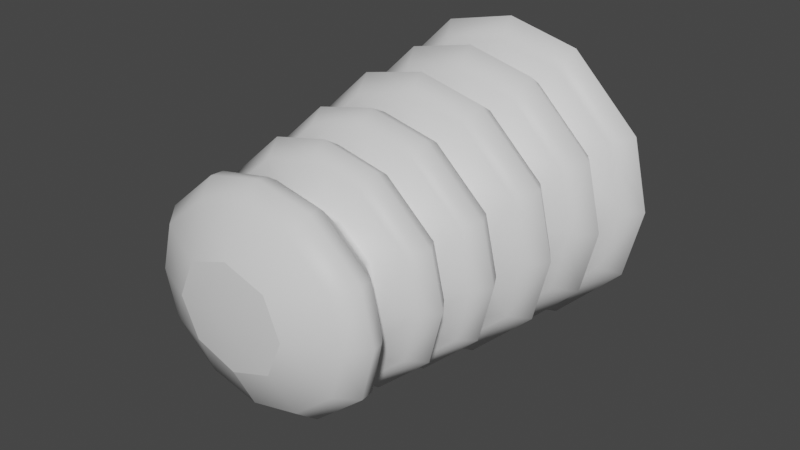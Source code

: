 # Source: fe_trunk_03-00.blend  (saved by Blender 3.0.42; exported with 4.5.12 LTS)
import bpy
from mathutils import Matrix  # noqa: F401  (used for matrix-valued properties, if any)

bpy.ops.wm.read_factory_settings(use_empty=True)
scene = bpy.context.scene
scene.name = 'Scene'

# ---- materials (node trees are filled in below, after node groups)
mat_material_001 = bpy.data.materials.new('Material.001')
mat_material_001.use_transparent_shadow = False

# ---- material node trees
mat_material_001.use_nodes = True; mat_material_001.node_tree.nodes.clear()
_N = mat_material_001.node_tree.nodes; _L = mat_material_001.node_tree.links
n0 = _N.new('ShaderNodeBsdfPrincipled'); n0.name = 'Principled BSDF'; n0.location = (10, 300)
n0.distribution = 'GGX'
n0.subsurface_method = 'RANDOM_WALK_SKIN'
n0.inputs[3].default_value = 1.45
n0.inputs[27].default_value = (0.0, 0.0, 0.0, 1.0)
n0.inputs[28].default_value = 1.0
n1 = _N.new('ShaderNodeOutputMaterial'); n1.name = 'Material Output'; n1.location = (300, 300)
_L.new(n0.outputs[0], n1.inputs[0])
n1.is_active_output = True

# ---- world
world_world = bpy.data.worlds.new('World'); scene.world = world_world
world_world.use_nodes = True; world_world.node_tree.nodes.clear()
_N = world_world.node_tree.nodes; _L = world_world.node_tree.links
n0 = _N.new('ShaderNodeOutputWorld'); n0.name = 'World Output'; n0.location = (300, 300)
n1 = _N.new('ShaderNodeBackground'); n1.name = 'Background'; n1.location = (10, 300)
n1.inputs[0].default_value = (0.05088, 0.05088, 0.05088, 1.0)
_L.new(n1.outputs[0], n0.inputs[0])
n0.is_active_output = True
world_world.color = (0.05088, 0.05088, 0.05088)
world_world.use_sun_shadow = False
world_world.sun_shadow_jitter_overblur = 0.0

# ---- meshes
me_0x0775929f_gmdl = bpy.data.meshes.new('0x0775929F.gmdl')
me_0x0775929f_gmdl.from_pydata([(0.3477, -0.3937, 0.5752), (1.7e-06, -0.3949, 0.6697), (2.342e-06, -0.4775, 0.8798), (0.4223, -0.4774, 0.7809), (2.582e-06, -0.6073, 0.9698), (0.4487, -0.6073, 0.8641), (-0.4167, -0.4774, 0.7842), (-0.3413, -0.3937, 0.5789), (-0.5838, -0.3936, 0.3456), (-0.7949, -0.4774, 0.4181), (-0.4437, -0.6073, 0.867), (-0.8829, -0.6073, 0.4426), (-0.6787, -0.3948, 2.564e-06), (-0.8943, -0.4775, 2.496e-06), (-0.9896, -0.6073, 2.464e-06), (-0.7982, -0.4774, -0.4124), (-0.5876, -0.3936, -0.3392), (-0.3477, -0.3937, -0.5752), (-0.4223, -0.4774, -0.7809), (-0.8858, -0.6073, -0.4375), (-0.4487, -0.6073, -0.8641), (-1.61e-06, -0.3949, -0.6697), (-2.007e-06, -0.4775, -0.8798), (-2.212e-06, -0.6073, -0.9698), (0.4167, -0.4774, -0.7842), (0.3413, -0.3937, -0.5789), (0.5838, -0.3936, -0.3456), (0.7949, -0.4774, -0.4181), (0.4437, -0.6073, -0.867), (0.8829, -0.6073, -0.4426), (-2.212e-06, -0.6073, -0.9698), (-2.007e-06, -0.4775, -0.8798), (-1.61e-06, -0.3949, -0.6697), (0.6787, -0.3948, -1.214e-06), (0.8943, -0.4775, -1.925e-06), (0.9896, -0.6073, -2.428e-06), (0.7982, -0.4774, 0.4124), (0.5876, -0.3936, 0.3392), (0.8858, -0.6073, 0.4375), (1.97e-06, -0.7367, 0.8387), (0.405, -0.7374, 0.744), (1.146e-06, -0.8322, 0.6187), (0.3255, -0.8321, 0.5308), (-0.3997, -0.7374, 0.7471), (-0.7636, -0.7374, 0.3991), (-0.3196, -0.8321, 0.5344), (-0.5469, -0.8321, 0.3217), (-0.8591, -0.7367, 1.664e-06), (-0.6354, -0.8322, 1.772e-06), (-0.7668, -0.7374, -0.3936), (-0.405, -0.7374, -0.744), (-0.5504, -0.8322, -0.3156), (-0.3255, -0.8321, -0.5308), (-2.176e-06, -0.7367, -0.8387), (-1.087e-06, -0.8322, -0.6187), (0.3997, -0.7374, -0.7472), (0.7636, -0.7374, -0.3991), (0.3195, -0.8321, -0.5344), (0.5469, -0.8321, -0.3217), (-1.087e-06, -0.8322, -0.6187), (-2.176e-06, -0.7367, -0.8387), (0.8591, -0.7367, -2.583e-06), (0.6354, -0.8322, -2.422e-06), (0.7668, -0.7374, 0.3936), (0.5504, -0.8322, 0.3156), (0.3248, -0.8674, 0.5294), (1.105e-06, -0.8673, 0.6171), (1.743e-06, -0.9578, 0.842), (0.4066, -0.9573, 0.748), (1.828e-06, -1.081, 0.9238), (0.4336, -1.081, 0.8222), (-0.4014, -0.9573, 0.7511), (-0.3188, -0.8674, 0.533), (-0.5458, -0.8673, 0.3209), (-0.7734, -0.9573, 0.3987), (-0.4288, -1.081, 0.8251), (-0.8536, -1.081, 0.4235), (-0.634, -0.8672, 1.051e-06), (-0.8684, -0.9578, 1.871e-06), (-0.9568, -1.081, 1.897e-06), (-0.7765, -0.9573, -0.3934), (-0.5492, -0.8673, -0.3148), (-0.3248, -0.8674, -0.5295), (-0.4066, -0.9573, -0.748), (-0.8565, -1.081, -0.4185), (-0.4336, -1.081, -0.8222), (-1.726e-06, -0.8673, -0.6171), (-2.419e-06, -0.9578, -0.842), (-2.739e-06, -1.081, -0.9238), (0.4014, -0.9573, -0.7511), (0.3188, -0.8674, -0.533), (0.5458, -0.8673, -0.3209), (0.7734, -0.9573, -0.3987), (0.4288, -1.081, -0.8251), (0.8536, -1.081, -0.4235), (-2.739e-06, -1.081, -0.9238), (-2.419e-06, -0.9578, -0.842), (-1.726e-06, -0.8673, -0.6171), (0.634, -0.8672, -2.223e-06), (0.8684, -0.9579, -2.421e-06), (0.9568, -1.081, -2.833e-06), (0.7765, -0.9573, 0.3934), (0.5492, -0.8673, 0.3148), (0.8565, -1.081, 0.4185), (1.417e-06, -1.204, 0.814), (0.3957, -1.205, 0.7226), (-2.99e-07, -1.29, 0.5795), (0.3082, -1.29, 0.4966), (-0.3907, -1.205, 0.7257), (-0.7542, -1.205, 0.386), (-0.3026, -1.29, 0.5), (-0.5205, -1.29, 0.3026), (-0.8467, -1.204, 1.851e-06), (-0.6043, -1.29, 2.053e-06), (-0.7571, -1.205, -0.3808), (-0.3957, -1.205, -0.7227), (-0.5238, -1.29, -0.2968), (-0.3082, -1.29, -0.4966), (-2.606e-06, -1.204, -0.814), (-1.519e-06, -1.29, -0.5795), (0.3907, -1.205, -0.7257), (0.7542, -1.205, -0.386), (0.3026, -1.29, -0.5), (0.5205, -1.29, -0.3026), (-1.519e-06, -1.29, -0.5795), (-2.606e-06, -1.204, -0.814), (0.8467, -1.204, -2.334e-06), (0.6043, -1.29, -2.891e-06), (0.7571, -1.205, 0.3808), (0.5238, -1.29, 0.2968), (0.3078, -1.326, 0.4957), (4.818e-07, -1.326, 0.5783), (9.26e-07, -1.419, 0.7776), (0.3793, -1.418, 0.691), (9.582e-07, -1.528, 0.8328), (0.3961, -1.528, 0.7409), (-0.3746, -1.418, 0.6938), (-0.3022, -1.326, 0.499), (-0.5198, -1.326, 0.3021), (-0.727, -1.418, 0.3682), (-0.3918, -1.528, 0.7436), (-0.783, -1.528, 0.3824), (-0.6033, -1.326, 1.475e-06), (-0.815, -1.419, 1.679e-06), (-0.877, -1.528, 1.506e-06), (-0.7298, -1.418, -0.3632), (-0.5231, -1.326, -0.2963), (-0.3078, -1.326, -0.4957), (-0.3793, -1.418, -0.691), (-0.7856, -1.528, -0.3779), (-0.3961, -1.528, -0.7409), (-2.377e-06, -1.326, -0.5783), (-2.918e-06, -1.419, -0.7776), (-3.158e-06, -1.528, -0.8328), (0.3746, -1.418, -0.6938), (0.3022, -1.326, -0.499), (0.5198, -1.326, -0.3021), (0.727, -1.418, -0.3682), (0.3918, -1.528, -0.7436), (0.783, -1.528, -0.3824), (-3.158e-06, -1.528, -0.8328), (-2.918e-06, -1.419, -0.7776), (-2.377e-06, -1.326, -0.5783), (0.6033, -1.326, -1.926e-06), (0.815, -1.419, -2.35e-06), (0.877, -1.528, -2.829e-06), (0.7298, -1.418, 0.3632), (0.5231, -1.326, 0.2963), (0.7856, -1.528, 0.3779), (6.296e-07, -1.638, 0.75), (0.3687, -1.637, 0.6662), (-6.211e-07, -1.712, 0.5432), (0.2922, -1.712, 0.4655), (-0.3642, -1.637, 0.669), (-0.7082, -1.637, 0.3558), (-0.287, -1.712, 0.4687), (-0.4972, -1.712, 0.2848), (-0.7937, -1.638, 1.531e-06), (-0.5763, -1.713, 1.379e-06), (-0.7109, -1.637, -0.3509), (-0.3687, -1.637, -0.6662), (-0.5004, -1.713, -0.2793), (-0.2923, -1.712, -0.4655), (-3.078e-06, -1.638, -0.75), (-2.477e-06, -1.712, -0.5432), (0.3642, -1.637, -0.669), (0.7082, -1.637, -0.3558), (0.287, -1.712, -0.4687), (0.4972, -1.712, -0.2848), (-2.477e-06, -1.712, -0.5432), (-3.078e-06, -1.638, -0.75), (0.7937, -1.638, -2.392e-06), (0.5763, -1.713, -3.001e-06), (0.7109, -1.637, 0.3509), (0.5003, -1.713, 0.2793), (0.2908, -1.747, 0.4629), (7.729e-07, -1.747, 0.5405), (4.963e-07, -1.804, 0.7002), (0.3476, -1.803, 0.6212), (5.589e-07, -1.911, 0.7667), (0.3696, -1.911, 0.6822), (-0.3434, -1.803, 0.6238), (-0.2857, -1.747, 0.4662), (-0.495, -1.747, 0.2834), (-0.6664, -1.803, 0.3337), (-0.3657, -1.911, 0.6846), (-0.7353, -1.911, 0.3523), (-0.5737, -1.746, -5.914e-07), (-0.7472, -1.804, 1.344e-06), (-0.8226, -1.911, 1.205e-06), (-0.669, -1.803, -0.3291), (-0.498, -1.747, -0.2778), (-0.2908, -1.747, -0.4629), (-0.3476, -1.803, -0.6212), (-0.7377, -1.911, -0.3481), (-0.3696, -1.911, -0.6822), (-3.778e-06, -1.747, -0.5405), (-2.965e-06, -1.804, -0.7002), (-3.231e-06, -1.911, -0.7667), (0.3433, -1.803, -0.6238), (0.2857, -1.747, -0.4662), (0.495, -1.747, -0.2834), (0.6664, -1.803, -0.3337), (0.3657, -1.911, -0.6846), (0.7353, -1.911, -0.3523), (-3.231e-06, -1.911, -0.7667), (-2.965e-06, -1.804, -0.7002), (-3.778e-06, -1.747, -0.5405), (0.5737, -1.746, -1.061e-06), (0.7472, -1.804, -2.35e-06), (0.8226, -1.911, -2.861e-06), (0.669, -1.803, 0.3291), (0.498, -1.747, 0.2778), (0.7377, -1.911, 0.3481), (2.051e-07, -2.018, 0.673), (0.3371, -2.018, 0.5967), (-4.721e-07, -2.094, 0.502), (0.2742, -2.094, 0.4294), (-0.333, -2.018, 0.5992), (-0.6476, -2.018, 0.3214), (-0.2693, -2.094, 0.4323), (-0.4684, -2.094, 0.265), (-0.726, -2.018, 9.203e-07), (-0.5428, -2.094, 8.502e-07), (-0.6501, -2.018, -0.3169), (-0.3371, -2.018, -0.5967), (-0.4714, -2.094, -0.2598), (-0.2742, -2.094, -0.4294), (-3.122e-06, -2.018, -0.673), (-2.953e-06, -2.094, -0.502), (0.333, -2.018, -0.5993), (0.6476, -2.018, -0.3214), (0.2693, -2.094, -0.4323), (0.4684, -2.094, -0.265), (-2.953e-06, -2.094, -0.502), (-3.122e-06, -2.018, -0.673), (0.726, -2.018, -2.668e-06), (0.5428, -2.094, -2.664e-06), (0.6501, -2.018, 0.3169), (0.4713, -2.094, 0.2598), (0.2722, -2.123, 0.4259), (1.113e-06, -2.123, 0.4979), (-4.413e-07, -2.181, 0.5544), (0.2876, -2.181, 0.4871), (-2.923e-07, -2.276, 0.6541), (0.3267, -2.276, 0.5809), (-0.2837, -2.181, 0.4896), (-0.2674, -2.123, 0.429), (-0.4654, -2.123, 0.2631), (-0.5347, -2.181, 0.2739), (-0.323, -2.276, 0.5832), (-0.6404, -2.276, 0.3079), (-0.5389, -2.123, -2.076e-06), (-0.6035, -2.181, 8.226e-07), (-0.7161, -2.276, 7.843e-07), (-0.537, -2.181, -0.2695), (-0.4681, -2.123, -0.2579), (-0.2722, -2.123, -0.4259), (-0.2876, -2.181, -0.4871), (-0.6426, -2.276, -0.3038), (-0.3267, -2.276, -0.5809), (-4.602e-06, -2.123, -0.4979), (-3.182e-06, -2.181, -0.5544), (-3.526e-06, -2.276, -0.6541), (0.2837, -2.181, -0.4896), (0.2674, -2.123, -0.429), (0.4654, -2.123, -0.2631), (0.5347, -2.181, -0.2739), (0.323, -2.276, -0.5832), (0.6403, -2.276, -0.3079), (-3.526e-06, -2.276, -0.6541), (-3.182e-06, -2.181, -0.5544), (-4.602e-06, -2.123, -0.4979), (0.5389, -2.123, -3.91e-08), (0.6035, -2.181, -2.161e-06), (0.7161, -2.276, -2.756e-06), (0.537, -2.181, 0.2695), (0.4681, -2.123, 0.2579), (0.6426, -2.276, 0.3038), (-2.663e-07, -2.336, 0.6948), (0.3547, -2.335, 0.6239), (-3.814e-06, -2.411, 0.7073), (0.3633, -2.411, 0.6225), (-0.3507, -2.335, 0.6265), (-0.6922, -2.335, 0.3333), (-0.3587, -2.411, 0.6254), (-0.6907, -2.411, 0.3437), (-0.7652, -2.336, 1.154e-06), (-0.7793, -2.411, 4.3e-06), (-0.6947, -2.335, -0.3288), (-0.3547, -2.335, -0.6239), (-0.6936, -2.411, -0.3386), (-0.3633, -2.411, -0.6225), (-3.701e-06, -2.336, -0.6948), (-1.372e-06, -2.411, -0.7073), (0.3507, -2.335, -0.6265), (0.6922, -2.335, -0.3333), (0.3587, -2.411, -0.6254), (0.6907, -2.411, -0.3437), (-1.372e-06, -2.411, -0.7073), (-3.701e-06, -2.336, -0.6948), (0.7652, -2.336, -2.628e-06), (0.7793, -2.411, -5.978e-06), (0.6947, -2.335, 0.3288), (0.6936, -2.411, 0.3386), (-2.132e-06, -2.536, 0.6105), (-1.341e-06, -2.67, 0.3356), (0.2701, -2.667, 0.2418), (0.322, -2.534, 0.5334), (-0.268, -2.667, 0.2442), (-0.3175, -2.534, 0.5362), (-0.596, -2.534, 0.3046), (-0.6757, -2.536, 2.204e-06), (-0.3754, -2.67, 4.296e-08), (-0.2702, -2.667, -0.2418), (-0.5987, -2.534, -0.2995), (-0.322, -2.534, -0.5334), (-2.888e-06, -2.536, -0.6105), (-3e-06, -2.67, -0.3356), (0.268, -2.667, -0.2442), (0.3175, -2.534, -0.5362), (0.596, -2.534, -0.3046), (-3e-06, -2.67, -0.3356), (-2.888e-06, -2.536, -0.6105), (0.6757, -2.536, -3.584e-06), (0.3754, -2.67, -1.813e-06), (0.5987, -2.534, 0.2995), (9.594e-07, 0.1167, 0.2477), (1.632e-06, 0.04205, 0.5206), (0.2699, 0.04243, 0.4685), (0.203, 0.1082, 0.2006), (-0.2652, 0.04243, 0.4707), (-0.2008, 0.1082, 0.2027), (-0.2008, 0.1082, 0.2027), (9.594e-07, 0.1167, 0.2477), (3.811e-07, 0.1616, 2.665e-07), (-0.248, 0.1167, 4.552e-07), (-0.47, 0.04243, 0.2696), (-0.248, 0.1167, 4.552e-07), (-0.5221, 0.04205, 1.583e-06), (-0.4724, 0.04243, -0.2649), (-0.2029, 0.1082, -0.2005), (-0.2029, 0.1082, -0.2005), (-2.651e-07, 0.1167, -0.2477), (-0.2699, 0.04243, -0.4684), (-2.651e-07, 0.1167, -0.2477), (-9.413e-07, 0.04205, -0.5206), (0.2652, 0.04243, -0.4708), (-9.413e-07, 0.04205, -0.5206), (0.2008, 0.1082, -0.2027), (3.811e-07, 0.1616, 2.665e-07), (0.2481, 0.1167, -7.71e-07), (0.4702, 0.04243, -0.2697), (0.5222, 0.04205, -9.981e-07), (0.4725, 0.04243, 0.265), (-2.197e-06, -2.717, -1.177e-06), (-1.341e-06, -2.67, 0.3356), (-0.268, -2.667, 0.2442), (-0.3754, -2.67, 4.296e-08), (-0.2702, -2.667, -0.2418), (-3e-06, -2.67, -0.3356), (0.268, -2.667, -0.2442), (0.3754, -2.67, -1.813e-06), (0.2701, -2.667, 0.2418), (2.827e-06, -0.07172, 0.9675), (0.4625, -0.06963, 0.8552), (2.906e-06, -0.1784, 1.054), (0.4856, -0.1771, 0.9374), (2.419e-06, -0.2858, 0.9173), (0.4331, -0.2864, 0.811), (1.12e-06, -0.3598, 0.6726), (0.3489, -0.3586, 0.5773), (-0.4563, -0.06963, 0.8593), (-0.8601, -0.06963, 0.4609), (-0.48, -0.1771, 0.9407), (-0.9456, -0.1771, 0.4829), (-0.4275, -0.2864, 0.8143), (-0.8208, -0.2864, 0.43), (-0.3425, -0.3586, 0.5811), (-0.5858, -0.3586, 0.3469), (-0.9729, -0.07172, 2.113e-06), (-1.063, -0.1784, 2.975e-06), (-0.9275, -0.2858, 2.805e-06), (-0.6814, -0.3599, 2.588e-06), (-0.8642, -0.06963, -0.4547), (-0.4625, -0.06963, -0.8553), (-0.9489, -0.1771, -0.4772), (-0.4856, -0.1771, -0.9374), (-0.824, -0.2864, -0.4244), (-0.4331, -0.2864, -0.811), (-0.5895, -0.3586, -0.3404), (-0.3489, -0.3586, -0.5773), (-1.955e-06, -0.07172, -0.9675), (-2.306e-06, -0.1784, -1.054), (-2.116e-06, -0.2858, -0.9173), (-1.353e-06, -0.3598, -0.6726), (0.4563, -0.06963, -0.8592), (0.86, -0.06963, -0.4609), (0.48, -0.1771, -0.9407), (0.9456, -0.1771, -0.4829), (-2.306e-06, -0.1784, -1.054), (-1.955e-06, -0.07172, -0.9675), (0.4275, -0.2864, -0.8143), (0.8208, -0.2864, -0.43), (0.3425, -0.3586, -0.5811), (0.5858, -0.3586, -0.3469), (-1.353e-06, -0.3598, -0.6726), (-2.116e-06, -0.2858, -0.9173), (0.9728, -0.07172, -2.695e-06), (1.063, -0.1784, -2.28e-06), (0.9275, -0.2858, -1.779e-06), (0.6814, -0.3599, -1.734e-06), (0.824, -0.2864, 0.4244), (0.9489, -0.1771, 0.4772), (0.5895, -0.3586, 0.3404), (0.8641, -0.06963, 0.4546)], [], [(0, 1, 3), (1, 2, 3), (3, 2, 5), (2, 4, 5), (7, 8, 6), (6, 8, 9), (6, 9, 10), (10, 9, 11), (2, 6, 4), (10, 4, 6), (7, 6, 1), (2, 1, 6), (8, 12, 9), (12, 13, 9), (13, 14, 9), (14, 11, 9), (16, 17, 15), (15, 17, 18), (15, 18, 19), (19, 18, 20), (13, 15, 14), (19, 14, 15), (12, 16, 13), (13, 16, 15), (17, 21, 18), (21, 22, 18), (18, 22, 20), (22, 23, 20), (25, 26, 24), (24, 26, 27), (24, 27, 28), (28, 27, 29), (31, 24, 30), (28, 30, 24), (25, 24, 32), (31, 32, 24), (26, 33, 27), (33, 34, 27), (34, 35, 27), (35, 29, 27), (37, 0, 36), (3, 36, 0), (36, 3, 38), (5, 38, 3), (34, 36, 35), (38, 35, 36), (33, 37, 34), (34, 37, 36), (40, 5, 39), (5, 4, 39), (41, 42, 39), (39, 42, 40), (44, 43, 11), (43, 10, 11), (45, 43, 46), (43, 44, 46), (45, 41, 43), (41, 39, 43), (43, 39, 10), (39, 4, 10), (44, 11, 47), (11, 14, 47), (48, 46, 47), (47, 46, 44), (49, 19, 50), (19, 20, 50), (51, 49, 52), (49, 50, 52), (51, 48, 49), (48, 47, 49), (49, 47, 19), (47, 14, 19), (50, 20, 53), (20, 23, 53), (54, 52, 53), (53, 52, 50), (56, 55, 29), (55, 28, 29), (57, 55, 58), (55, 56, 58), (57, 59, 55), (59, 60, 55), (55, 60, 28), (60, 30, 28), (56, 29, 61), (29, 35, 61), (62, 58, 61), (61, 58, 56), (63, 38, 40), (40, 38, 5), (64, 63, 42), (63, 40, 42), (64, 62, 63), (62, 61, 63), (63, 61, 38), (61, 35, 38), (65, 66, 68), (66, 67, 68), (68, 67, 70), (67, 69, 70), (73, 74, 72), (71, 72, 74), (71, 74, 75), (75, 74, 76), (71, 75, 67), (75, 69, 67), (66, 72, 67), (67, 72, 71), (73, 77, 74), (77, 78, 74), (74, 78, 76), (78, 79, 76), (81, 82, 80), (80, 82, 83), (80, 83, 84), (84, 83, 85), (80, 84, 78), (84, 79, 78), (77, 81, 78), (78, 81, 80), (82, 86, 83), (86, 87, 83), (83, 87, 85), (87, 88, 85), (91, 92, 90), (89, 90, 92), (89, 92, 93), (93, 92, 94), (89, 93, 96), (93, 95, 96), (97, 90, 96), (96, 90, 89), (91, 98, 92), (98, 99, 92), (92, 99, 94), (99, 100, 94), (102, 65, 101), (68, 101, 65), (101, 68, 103), (70, 103, 68), (101, 103, 99), (103, 100, 99), (98, 102, 99), (99, 102, 101), (105, 70, 104), (70, 69, 104), (106, 107, 104), (104, 107, 105), (108, 75, 109), (75, 76, 109), (111, 110, 109), (110, 108, 109), (110, 106, 108), (106, 104, 108), (108, 104, 75), (104, 69, 75), (112, 109, 79), (76, 79, 109), (111, 109, 113), (112, 113, 109), (114, 84, 115), (84, 85, 115), (116, 114, 117), (114, 115, 117), (116, 113, 114), (113, 112, 114), (112, 79, 114), (79, 84, 114), (115, 85, 118), (85, 88, 118), (119, 117, 118), (118, 117, 115), (120, 93, 121), (93, 94, 121), (123, 122, 121), (122, 120, 121), (122, 124, 120), (124, 125, 120), (120, 125, 93), (125, 95, 93), (126, 121, 100), (94, 100, 121), (123, 121, 127), (126, 127, 121), (105, 128, 70), (128, 103, 70), (129, 128, 107), (128, 105, 107), (129, 127, 128), (127, 126, 128), (126, 100, 128), (100, 103, 128), (130, 131, 133), (131, 132, 133), (132, 134, 133), (134, 135, 133), (138, 139, 137), (136, 137, 139), (136, 139, 140), (140, 139, 141), (132, 136, 134), (140, 134, 136), (131, 137, 132), (132, 137, 136), (138, 142, 139), (142, 143, 139), (143, 144, 139), (144, 141, 139), (146, 147, 145), (145, 147, 148), (145, 148, 149), (149, 148, 150), (143, 145, 144), (149, 144, 145), (142, 146, 143), (143, 146, 145), (147, 151, 148), (151, 152, 148), (152, 153, 148), (153, 150, 148), (156, 157, 155), (154, 155, 157), (154, 157, 158), (158, 157, 159), (161, 154, 160), (158, 160, 154), (162, 155, 161), (161, 155, 154), (156, 163, 157), (163, 164, 157), (164, 165, 157), (165, 159, 157), (167, 130, 166), (133, 166, 130), (166, 133, 168), (135, 168, 133), (164, 166, 165), (168, 165, 166), (163, 167, 164), (164, 167, 166), (169, 170, 134), (135, 134, 170), (171, 172, 169), (169, 172, 170), (174, 173, 141), (173, 140, 141), (176, 175, 174), (175, 173, 174), (175, 171, 173), (171, 169, 173), (169, 134, 173), (134, 140, 173), (177, 174, 144), (141, 144, 174), (178, 176, 177), (177, 176, 174), (179, 149, 180), (149, 150, 180), (181, 179, 182), (179, 180, 182), (181, 178, 179), (178, 177, 179), (177, 144, 179), (144, 149, 179), (183, 180, 153), (150, 153, 180), (184, 182, 183), (183, 182, 180), (186, 185, 159), (185, 158, 159), (188, 187, 186), (187, 185, 186), (187, 189, 185), (189, 190, 185), (190, 160, 185), (160, 158, 185), (191, 186, 165), (159, 165, 186), (192, 188, 191), (191, 188, 186), (193, 168, 170), (170, 168, 135), (194, 193, 172), (193, 170, 172), (194, 192, 193), (192, 191, 193), (191, 165, 193), (165, 168, 193), (195, 196, 198), (196, 197, 198), (198, 197, 200), (197, 199, 200), (203, 204, 202), (201, 202, 204), (201, 204, 205), (205, 204, 206), (197, 201, 199), (205, 199, 201), (202, 201, 196), (197, 196, 201), (207, 208, 203), (203, 208, 204), (208, 209, 204), (209, 206, 204), (211, 212, 210), (210, 212, 213), (210, 213, 214), (214, 213, 215), (208, 210, 209), (214, 209, 210), (207, 211, 208), (208, 211, 210), (212, 216, 213), (216, 217, 213), (213, 217, 215), (217, 218, 215), (221, 222, 220), (219, 220, 222), (219, 222, 223), (223, 222, 224), (226, 219, 225), (223, 225, 219), (220, 219, 227), (226, 227, 219), (228, 229, 221), (221, 229, 222), (229, 230, 222), (230, 224, 222), (232, 195, 231), (198, 231, 195), (231, 198, 233), (200, 233, 198), (229, 231, 230), (233, 230, 231), (228, 232, 229), (229, 232, 231), (235, 200, 234), (200, 199, 234), (236, 237, 234), (234, 237, 235), (239, 238, 206), (238, 205, 206), (241, 240, 239), (240, 238, 239), (240, 236, 238), (236, 234, 238), (238, 234, 205), (234, 199, 205), (242, 239, 209), (206, 209, 239), (243, 241, 242), (242, 241, 239), (244, 214, 245), (214, 215, 245), (246, 244, 247), (244, 245, 247), (246, 243, 244), (243, 242, 244), (242, 209, 244), (209, 214, 244), (245, 215, 248), (215, 218, 248), (249, 247, 248), (248, 247, 245), (251, 250, 224), (250, 223, 224), (253, 252, 251), (252, 250, 251), (252, 254, 250), (254, 255, 250), (250, 255, 223), (255, 225, 223), (256, 251, 230), (224, 230, 251), (257, 253, 256), (256, 253, 251), (258, 233, 235), (235, 233, 200), (259, 258, 237), (258, 235, 237), (259, 257, 258), (257, 256, 258), (256, 230, 258), (230, 233, 258), (260, 261, 263), (261, 262, 263), (262, 264, 263), (264, 265, 263), (268, 269, 267), (266, 267, 269), (269, 271, 266), (270, 266, 271), (266, 270, 262), (270, 264, 262), (261, 267, 262), (262, 267, 266), (268, 272, 269), (272, 273, 269), (273, 274, 269), (274, 271, 269), (276, 277, 275), (275, 277, 278), (275, 278, 279), (279, 278, 280), (273, 275, 274), (279, 274, 275), (272, 276, 273), (273, 276, 275), (277, 281, 278), (281, 282, 278), (282, 283, 278), (283, 280, 278), (286, 287, 285), (284, 285, 287), (287, 289, 284), (288, 284, 289), (284, 288, 291), (288, 290, 291), (292, 285, 291), (291, 285, 284), (286, 293, 287), (293, 294, 287), (294, 295, 287), (295, 289, 287), (297, 260, 296), (263, 296, 260), (296, 263, 298), (265, 298, 263), (294, 296, 295), (298, 295, 296), (293, 297, 294), (294, 297, 296), (300, 265, 299), (265, 264, 299), (302, 300, 301), (299, 301, 300), (304, 303, 271), (303, 270, 271), (305, 303, 306), (303, 304, 306), (305, 301, 303), (301, 299, 303), (303, 299, 270), (299, 264, 270), (307, 304, 274), (271, 274, 304), (308, 306, 307), (307, 306, 304), (309, 279, 310), (279, 280, 310), (312, 311, 310), (311, 309, 310), (308, 307, 311), (311, 307, 309), (307, 274, 309), (274, 279, 309), (310, 280, 313), (280, 283, 313), (312, 310, 314), (313, 314, 310), (316, 315, 289), (315, 288, 289), (317, 315, 318), (315, 316, 318), (317, 319, 315), (319, 320, 315), (315, 320, 288), (320, 290, 288), (321, 316, 295), (289, 295, 316), (322, 318, 321), (321, 318, 316), (323, 298, 300), (300, 298, 265), (302, 324, 300), (324, 323, 300), (322, 321, 324), (324, 321, 323), (321, 295, 323), (295, 298, 323), (325, 326, 328), (326, 327, 328), (329, 330, 331), (325, 330, 326), (329, 326, 330), (332, 333, 331), (333, 329, 331), (334, 335, 336), (332, 335, 333), (334, 333, 335), (337, 338, 336), (338, 334, 336), (339, 340, 341), (343, 340, 342), (339, 342, 340), (344, 345, 341), (345, 339, 341), (327, 346, 328), (344, 346, 345), (327, 345, 346), (347, 348, 350), (348, 349, 350), (347, 352, 348), (351, 348, 352), (354, 355, 353), (353, 355, 356), (351, 352, 357), (358, 359, 352), (359, 357, 352), (358, 361, 359), (360, 359, 361), (356, 355, 362), (362, 355, 363), (360, 361, 364), (365, 366, 361), (366, 364, 361), (363, 369, 368), (367, 368, 369), (363, 370, 369), (369, 370, 371), (367, 369, 372), (371, 373, 369), (373, 372, 369), (371, 350, 373), (374, 373, 350), (371, 355, 350), (350, 355, 347), (349, 374, 350), (378, 375, 377), (375, 376, 377), (378, 379, 375), (375, 379, 380), (382, 375, 381), (375, 380, 381), (382, 383, 375), (375, 383, 376), (348, 384, 349), (349, 384, 385), (385, 384, 387), (384, 386, 387), (387, 386, 389), (386, 388, 389), (390, 391, 388), (388, 391, 389), (351, 357, 392), (392, 357, 393), (392, 393, 394), (394, 393, 395), (392, 394, 384), (394, 386, 384), (348, 351, 384), (384, 351, 392), (394, 395, 396), (396, 395, 397), (399, 398, 397), (398, 396, 397), (398, 390, 396), (390, 388, 396), (394, 396, 386), (388, 386, 396), (359, 400, 357), (357, 400, 393), (400, 401, 393), (401, 395, 393), (395, 401, 397), (401, 402, 397), (403, 399, 402), (402, 399, 397), (360, 364, 404), (404, 364, 405), (404, 405, 406), (406, 405, 407), (400, 404, 401), (406, 401, 404), (359, 360, 400), (400, 360, 404), (407, 409, 406), (408, 406, 409), (410, 408, 411), (408, 409, 411), (403, 402, 410), (410, 402, 408), (406, 408, 401), (402, 401, 408), (366, 412, 364), (364, 412, 405), (405, 412, 407), (412, 413, 407), (407, 413, 409), (413, 414, 409), (415, 411, 414), (414, 411, 409), (367, 372, 416), (416, 372, 417), (416, 417, 418), (418, 417, 419), (416, 418, 421), (418, 420, 421), (368, 367, 421), (421, 367, 416), (418, 419, 422), (422, 419, 423), (425, 424, 423), (424, 422, 423), (424, 426, 422), (426, 427, 422), (418, 422, 420), (427, 420, 422), (373, 428, 372), (372, 428, 417), (428, 429, 417), (429, 419, 417), (419, 429, 423), (429, 430, 423), (431, 425, 430), (430, 425, 423), (387, 389, 433), (389, 432, 433), (434, 432, 391), (432, 389, 391), (431, 430, 434), (434, 430, 432), (433, 432, 429), (430, 429, 432), (374, 349, 435), (385, 435, 349), (435, 385, 433), (387, 433, 385), (428, 435, 429), (433, 429, 435), (373, 374, 428), (428, 374, 435), (434, 391, 37), (391, 0, 37), (391, 390, 0), (0, 390, 1), (1, 390, 7), (390, 398, 7), (398, 399, 7), (7, 399, 8), (399, 403, 8), (8, 403, 12), (12, 403, 16), (403, 410, 16), (410, 411, 16), (16, 411, 17), (411, 415, 17), (17, 415, 21), (32, 426, 25), (426, 424, 25), (424, 425, 25), (25, 425, 26), (425, 431, 26), (26, 431, 33), (33, 431, 37), (431, 434, 37), (64, 42, 102), (65, 102, 42), (42, 41, 65), (65, 41, 66), (41, 45, 66), (66, 45, 72), (45, 46, 72), (72, 46, 73), (46, 48, 73), (73, 48, 77), (48, 51, 77), (77, 51, 81), (51, 52, 81), (81, 52, 82), (52, 54, 82), (82, 54, 86), (59, 57, 97), (97, 57, 90), (57, 58, 90), (90, 58, 91), (58, 62, 91), (91, 62, 98), (62, 64, 98), (98, 64, 102), (107, 130, 129), (130, 167, 129), (130, 107, 131), (107, 106, 131), (106, 110, 131), (131, 110, 137), (110, 111, 137), (137, 111, 138), (111, 113, 138), (138, 113, 142), (113, 116, 142), (142, 116, 146), (117, 147, 116), (146, 116, 147), (147, 117, 151), (117, 119, 151), (124, 122, 162), (162, 122, 155), (122, 123, 155), (155, 123, 156), (123, 127, 156), (156, 127, 163), (127, 129, 163), (163, 129, 167), (194, 172, 232), (195, 232, 172), (172, 171, 195), (195, 171, 196), (171, 175, 196), (196, 175, 202), (175, 176, 202), (202, 176, 203), (176, 178, 203), (203, 178, 207), (178, 181, 207), (207, 181, 211), (181, 182, 211), (211, 182, 212), (182, 184, 212), (212, 184, 216), (189, 187, 227), (227, 187, 220), (187, 188, 220), (220, 188, 221), (188, 192, 221), (221, 192, 228), (192, 194, 228), (228, 194, 232), (259, 237, 297), (260, 297, 237), (237, 236, 260), (260, 236, 261), (236, 240, 261), (261, 240, 267), (240, 241, 267), (267, 241, 268), (241, 243, 268), (268, 243, 272), (243, 246, 272), (272, 246, 276), (246, 247, 276), (276, 247, 277), (247, 249, 277), (277, 249, 281), (254, 252, 292), (292, 252, 285), (252, 253, 285), (285, 253, 286), (253, 257, 286), (286, 257, 293), (257, 259, 293), (293, 259, 297), (324, 302, 346), (328, 346, 302), (302, 301, 328), (328, 301, 325), (325, 301, 330), (301, 305, 330), (306, 331, 305), (330, 305, 331), (308, 332, 306), (331, 306, 332), (308, 311, 332), (332, 311, 335), (311, 312, 335), (335, 312, 336), (312, 314, 336), (336, 314, 337), (343, 319, 340), (319, 317, 340), (318, 341, 317), (340, 317, 341), (322, 344, 318), (341, 318, 344), (322, 324, 344), (344, 324, 346)])
me_0x0775929f_gmdl.polygons.foreach_set('use_smooth', [True] * 776)
_uv = me_0x0775929f_gmdl.uv_layers.new(name='UVMap')
_uv.uv.foreach_set('vector', [0.7343, 0.2197, 0.6848, 0.2201, 0.7344, 0.2469, 0.6848, 0.2201, 0.6848, 0.2469, 0.7344, 0.2469, 0.7344, 0.2469, 0.6848, 0.2469, 0.7345, 0.2907, 0.6848, 0.2469, 0.6848, 0.2907, 0.7345, 0.2907, 0.6372, 0.2197, 0.5914, 0.2197, 0.6371, 0.2469, 0.6371, 0.2469, 0.5914, 0.2197, 0.5913, 0.2469, 0.6371, 0.2469, 0.5913, 0.2469, 0.637, 0.2907, 0.637, 0.2907, 0.5913, 0.2469, 0.5912, 0.2907, 0.6848, 0.2469, 0.6371, 0.2469, 0.6848, 0.2907, 0.637, 0.2907, 0.6848, 0.2907, 0.6371, 0.2469, 0.6372, 0.2197, 0.6371, 0.2469, 0.6848, 0.2201, 0.6848, 0.2469, 0.6848, 0.2201, 0.6371, 0.2469, 0.5914, 0.2197, 0.5427, 0.2201, 0.5913, 0.2469, 0.5427, 0.2201, 0.5427, 0.2469, 0.5913, 0.2469, 0.5427, 0.2469, 0.5427, 0.2907, 0.5913, 0.2469, 0.5427, 0.2907, 0.5912, 0.2907, 0.5913, 0.2469, 0.496, 0.2197, 0.4502, 0.2197, 0.4961, 0.2469, 0.4961, 0.2469, 0.4502, 0.2197, 0.4504, 0.2469, 0.4961, 0.2469, 0.4504, 0.2469, 0.4962, 0.2907, 0.4962, 0.2907, 0.4504, 0.2469, 0.4505, 0.2907, 0.5427, 0.2469, 0.4961, 0.2469, 0.5427, 0.2907, 0.4962, 0.2907, 0.5427, 0.2907, 0.4961, 0.2469, 0.5427, 0.2201, 0.496, 0.2197, 0.5427, 0.2469, 0.5427, 0.2469, 0.496, 0.2197, 0.4961, 0.2469, 0.4502, 0.2197, 0.4007, 0.2201, 0.4504, 0.2469, 0.4007, 0.2201, 0.4007, 0.2469, 0.4504, 0.2469, 0.4504, 0.2469, 0.4007, 0.2469, 0.4505, 0.2907, 0.4007, 0.2469, 0.4007, 0.2907, 0.4505, 0.2907, 0.9212, 0.2197, 0.8755, 0.2197, 0.9211, 0.2469, 0.9211, 0.2469, 0.8755, 0.2197, 0.8754, 0.2469, 0.9211, 0.2469, 0.8754, 0.2469, 0.921, 0.2907, 0.921, 0.2907, 0.8754, 0.2469, 0.8753, 0.2907, 0.9688, 0.2469, 0.9211, 0.2469, 0.9688, 0.2907, 0.921, 0.2907, 0.9688, 0.2907, 0.9211, 0.2469, 0.9212, 0.2197, 0.9211, 0.2469, 0.9688, 0.2201, 0.9688, 0.2469, 0.9688, 0.2201, 0.9211, 0.2469, 0.8755, 0.2197, 0.8268, 0.2201, 0.8754, 0.2469, 0.8268, 0.2201, 0.8268, 0.2469, 0.8754, 0.2469, 0.8268, 0.2469, 0.8268, 0.2907, 0.8754, 0.2469, 0.8268, 0.2907, 0.8753, 0.2907, 0.8754, 0.2469, 0.78, 0.2197, 0.7343, 0.2197, 0.7801, 0.2469, 0.7344, 0.2469, 0.7801, 0.2469, 0.7343, 0.2197, 0.7801, 0.2469, 0.7344, 0.2469, 0.7803, 0.2907, 0.7345, 0.2907, 0.7803, 0.2907, 0.7344, 0.2469, 0.8268, 0.2469, 0.7801, 0.2469, 0.8268, 0.2907, 0.7803, 0.2907, 0.8268, 0.2907, 0.7801, 0.2469, 0.8268, 0.2201, 0.78, 0.2197, 0.8268, 0.2469, 0.8268, 0.2469, 0.78, 0.2197, 0.7801, 0.2469, 0.7347, 0.3347, 0.7345, 0.2907, 0.6848, 0.3345, 0.7345, 0.2907, 0.6848, 0.2907, 0.6848, 0.3345, 0.6848, 0.3656, 0.7347, 0.3655, 0.6848, 0.3345, 0.6848, 0.3345, 0.7347, 0.3655, 0.7347, 0.3347, 0.5911, 0.3347, 0.6368, 0.3347, 0.5912, 0.2907, 0.6368, 0.3347, 0.637, 0.2907, 0.5912, 0.2907, 0.6368, 0.3655, 0.6368, 0.3347, 0.591, 0.3655, 0.6368, 0.3347, 0.5911, 0.3347, 0.591, 0.3655, 0.6368, 0.3655, 0.6848, 0.3656, 0.6368, 0.3347, 0.6848, 0.3656, 0.6848, 0.3345, 0.6368, 0.3347, 0.6368, 0.3347, 0.6848, 0.3345, 0.637, 0.2907, 0.6848, 0.3345, 0.6848, 0.2907, 0.637, 0.2907, 0.5911, 0.3347, 0.5912, 0.2907, 0.5427, 0.3345, 0.5912, 0.2907, 0.5427, 0.2907, 0.5427, 0.3345, 0.5427, 0.3656, 0.591, 0.3655, 0.5427, 0.3345, 0.5427, 0.3345, 0.591, 0.3655, 0.5911, 0.3347, 0.4963, 0.3347, 0.4962, 0.2907, 0.4506, 0.3347, 0.4962, 0.2907, 0.4505, 0.2907, 0.4506, 0.3347, 0.4964, 0.3656, 0.4963, 0.3347, 0.4507, 0.3655, 0.4963, 0.3347, 0.4506, 0.3347, 0.4507, 0.3655, 0.4964, 0.3656, 0.5427, 0.3656, 0.4963, 0.3347, 0.5427, 0.3656, 0.5427, 0.3345, 0.4963, 0.3347, 0.4963, 0.3347, 0.5427, 0.3345, 0.4962, 0.2907, 0.5427, 0.3345, 0.5427, 0.2907, 0.4962, 0.2907, 0.4506, 0.3347, 0.4505, 0.2907, 0.4007, 0.3345, 0.4505, 0.2907, 0.4007, 0.2907, 0.4007, 0.3345, 0.4007, 0.3656, 0.4507, 0.3655, 0.4007, 0.3345, 0.4007, 0.3345, 0.4507, 0.3655, 0.4506, 0.3347, 0.8752, 0.3347, 0.9209, 0.3347, 0.8753, 0.2907, 0.9209, 0.3347, 0.921, 0.2907, 0.8753, 0.2907, 0.9208, 0.3655, 0.9209, 0.3347, 0.8751, 0.3655, 0.9209, 0.3347, 0.8752, 0.3347, 0.8751, 0.3655, 0.9208, 0.3655, 0.9688, 0.3656, 0.9209, 0.3347, 0.9688, 0.3656, 0.9688, 0.3345, 0.9209, 0.3347, 0.9209, 0.3347, 0.9688, 0.3345, 0.921, 0.2907, 0.9688, 0.3345, 0.9688, 0.2907, 0.921, 0.2907, 0.8752, 0.3347, 0.8753, 0.2907, 0.8268, 0.3345, 0.8753, 0.2907, 0.8268, 0.2907, 0.8268, 0.3345, 0.8268, 0.3656, 0.8751, 0.3655, 0.8268, 0.3345, 0.8268, 0.3345, 0.8751, 0.3655, 0.8752, 0.3347, 0.7804, 0.3347, 0.7803, 0.2907, 0.7347, 0.3347, 0.7347, 0.3347, 0.7803, 0.2907, 0.7345, 0.2907, 0.7805, 0.3656, 0.7804, 0.3347, 0.7347, 0.3655, 0.7804, 0.3347, 0.7347, 0.3347, 0.7347, 0.3655, 0.7805, 0.3656, 0.8268, 0.3656, 0.7804, 0.3347, 0.8268, 0.3656, 0.8268, 0.3345, 0.7804, 0.3347, 0.7804, 0.3347, 0.8268, 0.3345, 0.7803, 0.2907, 0.8268, 0.3345, 0.8268, 0.2907, 0.7803, 0.2907, 0.7347, 0.3773, 0.6848, 0.3773, 0.7349, 0.4072, 0.6848, 0.3773, 0.6848, 0.4074, 0.7349, 0.4072, 0.7349, 0.4072, 0.6848, 0.4074, 0.735, 0.4483, 0.6848, 0.4074, 0.6848, 0.4483, 0.735, 0.4483, 0.591, 0.3772, 0.5909, 0.4072, 0.6368, 0.3773, 0.6366, 0.4072, 0.6368, 0.3773, 0.5909, 0.4072, 0.6366, 0.4072, 0.5909, 0.4072, 0.6365, 0.4483, 0.6365, 0.4483, 0.5909, 0.4072, 0.5908, 0.4483, 0.6366, 0.4072, 0.6365, 0.4483, 0.6848, 0.4074, 0.6365, 0.4483, 0.6848, 0.4483, 0.6848, 0.4074, 0.6848, 0.3773, 0.6368, 0.3773, 0.6848, 0.4074, 0.6848, 0.4074, 0.6368, 0.3773, 0.6366, 0.4072, 0.591, 0.3772, 0.5427, 0.3772, 0.5909, 0.4072, 0.5427, 0.3772, 0.5427, 0.4074, 0.5909, 0.4072, 0.5909, 0.4072, 0.5427, 0.4074, 0.5908, 0.4483, 0.5427, 0.4074, 0.5427, 0.4483, 0.5908, 0.4483, 0.4964, 0.3772, 0.4507, 0.3773, 0.4966, 0.4072, 0.4966, 0.4072, 0.4507, 0.3773, 0.4508, 0.4072, 0.4966, 0.4072, 0.4508, 0.4072, 0.4967, 0.4483, 0.4967, 0.4483, 0.4508, 0.4072, 0.451, 0.4483, 0.4966, 0.4072, 0.4967, 0.4483, 0.5427, 0.4074, 0.4967, 0.4483, 0.5427, 0.4483, 0.5427, 0.4074, 0.5427, 0.3772, 0.4964, 0.3772, 0.5427, 0.4074, 0.5427, 0.4074, 0.4964, 0.3772, 0.4966, 0.4072, 0.4507, 0.3773, 0.4007, 0.3773, 0.4508, 0.4072, 0.4007, 0.3773, 0.4007, 0.4074, 0.4508, 0.4072, 0.4508, 0.4072, 0.4007, 0.4074, 0.451, 0.4483, 0.4007, 0.4074, 0.4007, 0.4483, 0.451, 0.4483, 0.8751, 0.3772, 0.8749, 0.4072, 0.9208, 0.3773, 0.9207, 0.4072, 0.9208, 0.3773, 0.8749, 0.4072, 0.9207, 0.4072, 0.8749, 0.4072, 0.9205, 0.4483, 0.9205, 0.4483, 0.8749, 0.4072, 0.8748, 0.4483, 0.9207, 0.4072, 0.9205, 0.4483, 0.9688, 0.4074, 0.9205, 0.4483, 0.9688, 0.4483, 0.9688, 0.4074, 0.9688, 0.3773, 0.9208, 0.3773, 0.9688, 0.4074, 0.9688, 0.4074, 0.9208, 0.3773, 0.9207, 0.4072, 0.8751, 0.3772, 0.8268, 0.3772, 0.8749, 0.4072, 0.8268, 0.3772, 0.8268, 0.4074, 0.8749, 0.4072, 0.8749, 0.4072, 0.8268, 0.4074, 0.8748, 0.4483, 0.8268, 0.4074, 0.8268, 0.4483, 0.8748, 0.4483, 0.7805, 0.3772, 0.7347, 0.3773, 0.7806, 0.4072, 0.7349, 0.4072, 0.7806, 0.4072, 0.7347, 0.3773, 0.7806, 0.4072, 0.7349, 0.4072, 0.7807, 0.4483, 0.735, 0.4483, 0.7807, 0.4483, 0.7349, 0.4072, 0.7806, 0.4072, 0.7807, 0.4483, 0.8268, 0.4074, 0.7807, 0.4483, 0.8268, 0.4483, 0.8268, 0.4074, 0.8268, 0.3772, 0.7805, 0.3772, 0.8268, 0.4074, 0.8268, 0.4074, 0.7805, 0.3772, 0.7806, 0.4072, 0.7352, 0.4897, 0.735, 0.4483, 0.6848, 0.4892, 0.735, 0.4483, 0.6848, 0.4483, 0.6848, 0.4892, 0.6848, 0.5179, 0.7352, 0.5179, 0.6848, 0.4892, 0.6848, 0.4892, 0.7352, 0.5179, 0.7352, 0.4897, 0.6363, 0.4897, 0.6365, 0.4483, 0.5906, 0.4897, 0.6365, 0.4483, 0.5908, 0.4483, 0.5906, 0.4897, 0.5906, 0.5179, 0.6363, 0.5178, 0.5906, 0.4897, 0.6363, 0.5178, 0.6363, 0.4897, 0.5906, 0.4897, 0.6363, 0.5178, 0.6848, 0.5179, 0.6363, 0.4897, 0.6848, 0.5179, 0.6848, 0.4892, 0.6363, 0.4897, 0.6363, 0.4897, 0.6848, 0.4892, 0.6365, 0.4483, 0.6848, 0.4892, 0.6848, 0.4483, 0.6365, 0.4483, 0.5427, 0.4892, 0.5906, 0.4897, 0.5427, 0.4483, 0.5908, 0.4483, 0.5427, 0.4483, 0.5906, 0.4897, 0.5906, 0.5179, 0.5906, 0.4897, 0.5427, 0.5179, 0.5427, 0.4892, 0.5427, 0.5179, 0.5906, 0.4897, 0.4968, 0.4897, 0.4967, 0.4483, 0.4511, 0.4897, 0.4967, 0.4483, 0.451, 0.4483, 0.4511, 0.4897, 0.4969, 0.5179, 0.4968, 0.4897, 0.4512, 0.5179, 0.4968, 0.4897, 0.4511, 0.4897, 0.4512, 0.5179, 0.4969, 0.5179, 0.5427, 0.5179, 0.4968, 0.4897, 0.5427, 0.5179, 0.5427, 0.4892, 0.4968, 0.4897, 0.5427, 0.4892, 0.5427, 0.4483, 0.4968, 0.4897, 0.5427, 0.4483, 0.4967, 0.4483, 0.4968, 0.4897, 0.4511, 0.4897, 0.451, 0.4483, 0.4007, 0.4892, 0.451, 0.4483, 0.4007, 0.4483, 0.4007, 0.4892, 0.4007, 0.5179, 0.4512, 0.5179, 0.4007, 0.4892, 0.4007, 0.4892, 0.4512, 0.5179, 0.4511, 0.4897, 0.9204, 0.4897, 0.9205, 0.4483, 0.8747, 0.4897, 0.9205, 0.4483, 0.8748, 0.4483, 0.8747, 0.4897, 0.8746, 0.5179, 0.9203, 0.5178, 0.8747, 0.4897, 0.9203, 0.5178, 0.9204, 0.4897, 0.8747, 0.4897, 0.9203, 0.5178, 0.9688, 0.5179, 0.9204, 0.4897, 0.9688, 0.5179, 0.9688, 0.4892, 0.9204, 0.4897, 0.9204, 0.4897, 0.9688, 0.4892, 0.9205, 0.4483, 0.9688, 0.4892, 0.9688, 0.4483, 0.9205, 0.4483, 0.8268, 0.4892, 0.8747, 0.4897, 0.8268, 0.4483, 0.8748, 0.4483, 0.8268, 0.4483, 0.8747, 0.4897, 0.8746, 0.5179, 0.8747, 0.4897, 0.8268, 0.5179, 0.8268, 0.4892, 0.8268, 0.5179, 0.8747, 0.4897, 0.7352, 0.4897, 0.7809, 0.4897, 0.735, 0.4483, 0.7809, 0.4897, 0.7807, 0.4483, 0.735, 0.4483, 0.7809, 0.5179, 0.7809, 0.4897, 0.7352, 0.5179, 0.7809, 0.4897, 0.7352, 0.4897, 0.7352, 0.5179, 0.7809, 0.5179, 0.8268, 0.5179, 0.7809, 0.4897, 0.8268, 0.5179, 0.8268, 0.4892, 0.7809, 0.4897, 0.8268, 0.4892, 0.8268, 0.4483, 0.7809, 0.4897, 0.8268, 0.4483, 0.7807, 0.4483, 0.7809, 0.4897, 0.7352, 0.5299, 0.6848, 0.5299, 0.7354, 0.5604, 0.6848, 0.5299, 0.6848, 0.5606, 0.7354, 0.5604, 0.6848, 0.5606, 0.6848, 0.5969, 0.7354, 0.5604, 0.6848, 0.5969, 0.7356, 0.5969, 0.7354, 0.5604, 0.5906, 0.5299, 0.5904, 0.5604, 0.6363, 0.5299, 0.6361, 0.5604, 0.6363, 0.5299, 0.5904, 0.5604, 0.6361, 0.5604, 0.5904, 0.5604, 0.6359, 0.5969, 0.6359, 0.5969, 0.5904, 0.5604, 0.5902, 0.5969, 0.6848, 0.5606, 0.6361, 0.5604, 0.6848, 0.5969, 0.6359, 0.5969, 0.6848, 0.5969, 0.6361, 0.5604, 0.6848, 0.5299, 0.6363, 0.5299, 0.6848, 0.5606, 0.6848, 0.5606, 0.6363, 0.5299, 0.6361, 0.5604, 0.5906, 0.5299, 0.5427, 0.5298, 0.5904, 0.5604, 0.5427, 0.5298, 0.5427, 0.5606, 0.5904, 0.5604, 0.5427, 0.5606, 0.5427, 0.5969, 0.5904, 0.5604, 0.5427, 0.5969, 0.5902, 0.5969, 0.5904, 0.5604, 0.4969, 0.5299, 0.4512, 0.5299, 0.4971, 0.5604, 0.4971, 0.5604, 0.4512, 0.5299, 0.4514, 0.5604, 0.4971, 0.5604, 0.4514, 0.5604, 0.4972, 0.5969, 0.4972, 0.5969, 0.4514, 0.5604, 0.4515, 0.5969, 0.5427, 0.5606, 0.4971, 0.5604, 0.5427, 0.5969, 0.4972, 0.5969, 0.5427, 0.5969, 0.4971, 0.5604, 0.5427, 0.5298, 0.4969, 0.5299, 0.5427, 0.5606, 0.5427, 0.5606, 0.4969, 0.5299, 0.4971, 0.5604, 0.4512, 0.5299, 0.4007, 0.5299, 0.4514, 0.5604, 0.4007, 0.5299, 0.4007, 0.5606, 0.4514, 0.5604, 0.4007, 0.5606, 0.4007, 0.5969, 0.4514, 0.5604, 0.4007, 0.5969, 0.4515, 0.5969, 0.4514, 0.5604, 0.8746, 0.5299, 0.8744, 0.5604, 0.9203, 0.5299, 0.9201, 0.5604, 0.9203, 0.5299, 0.8744, 0.5604, 0.9201, 0.5604, 0.8744, 0.5604, 0.92, 0.5969, 0.92, 0.5969, 0.8744, 0.5604, 0.8743, 0.5969, 0.9688, 0.5606, 0.9201, 0.5604, 0.9688, 0.5969, 0.92, 0.5969, 0.9688, 0.5969, 0.9201, 0.5604, 0.9688, 0.5299, 0.9203, 0.5299, 0.9688, 0.5606, 0.9688, 0.5606, 0.9203, 0.5299, 0.9201, 0.5604, 0.8746, 0.5299, 0.8268, 0.5298, 0.8744, 0.5604, 0.8268, 0.5298, 0.8268, 0.5606, 0.8744, 0.5604, 0.8268, 0.5606, 0.8268, 0.5969, 0.8744, 0.5604, 0.8268, 0.5969, 0.8743, 0.5969, 0.8744, 0.5604, 0.7809, 0.5299, 0.7352, 0.5299, 0.7811, 0.5604, 0.7354, 0.5604, 0.7811, 0.5604, 0.7352, 0.5299, 0.7811, 0.5604, 0.7354, 0.5604, 0.7813, 0.5969, 0.7356, 0.5969, 0.7813, 0.5969, 0.7354, 0.5604, 0.8268, 0.5606, 0.7811, 0.5604, 0.8268, 0.5969, 0.7813, 0.5969, 0.8268, 0.5969, 0.7811, 0.5604, 0.8268, 0.5298, 0.7809, 0.5299, 0.8268, 0.5606, 0.8268, 0.5606, 0.7809, 0.5299, 0.7811, 0.5604, 0.6848, 0.6334, 0.7357, 0.6332, 0.6848, 0.5969, 0.7356, 0.5969, 0.6848, 0.5969, 0.7357, 0.6332, 0.6848, 0.6583, 0.7357, 0.6583, 0.6848, 0.6334, 0.6848, 0.6334, 0.7357, 0.6583, 0.7357, 0.6332, 0.5901, 0.6332, 0.6358, 0.6332, 0.5902, 0.5969, 0.6358, 0.6332, 0.6359, 0.5969, 0.5902, 0.5969, 0.5901, 0.6583, 0.6357, 0.6583, 0.5901, 0.6332, 0.6357, 0.6583, 0.6358, 0.6332, 0.5901, 0.6332, 0.6357, 0.6583, 0.6848, 0.6583, 0.6358, 0.6332, 0.6848, 0.6583, 0.6848, 0.6334, 0.6358, 0.6332, 0.6848, 0.6334, 0.6848, 0.5969, 0.6358, 0.6332, 0.6848, 0.5969, 0.6359, 0.5969, 0.6358, 0.6332, 0.5427, 0.6334, 0.5901, 0.6332, 0.5427, 0.5969, 0.5902, 0.5969, 0.5427, 0.5969, 0.5901, 0.6332, 0.5427, 0.6584, 0.5901, 0.6583, 0.5427, 0.6334, 0.5427, 0.6334, 0.5901, 0.6583, 0.5901, 0.6332, 0.4973, 0.6332, 0.4972, 0.5969, 0.4517, 0.6332, 0.4972, 0.5969, 0.4515, 0.5969, 0.4517, 0.6332, 0.4974, 0.6584, 0.4973, 0.6332, 0.4517, 0.6583, 0.4973, 0.6332, 0.4517, 0.6332, 0.4517, 0.6583, 0.4974, 0.6584, 0.5427, 0.6584, 0.4973, 0.6332, 0.5427, 0.6584, 0.5427, 0.6334, 0.4973, 0.6332, 0.5427, 0.6334, 0.5427, 0.5969, 0.4973, 0.6332, 0.5427, 0.5969, 0.4972, 0.5969, 0.4973, 0.6332, 0.4007, 0.6334, 0.4517, 0.6332, 0.4007, 0.5969, 0.4515, 0.5969, 0.4007, 0.5969, 0.4517, 0.6332, 0.4007, 0.6583, 0.4517, 0.6583, 0.4007, 0.6334, 0.4007, 0.6334, 0.4517, 0.6583, 0.4517, 0.6332, 0.8741, 0.6332, 0.9198, 0.6332, 0.8743, 0.5969, 0.9198, 0.6332, 0.92, 0.5969, 0.8743, 0.5969, 0.8741, 0.6583, 0.9198, 0.6583, 0.8741, 0.6332, 0.9198, 0.6583, 0.9198, 0.6332, 0.8741, 0.6332, 0.9198, 0.6583, 0.9688, 0.6583, 0.9198, 0.6332, 0.9688, 0.6583, 0.9688, 0.6334, 0.9198, 0.6332, 0.9688, 0.6334, 0.9688, 0.5969, 0.9198, 0.6332, 0.9688, 0.5969, 0.92, 0.5969, 0.9198, 0.6332, 0.8268, 0.6334, 0.8741, 0.6332, 0.8268, 0.5969, 0.8743, 0.5969, 0.8268, 0.5969, 0.8741, 0.6332, 0.8268, 0.6584, 0.8741, 0.6583, 0.8268, 0.6334, 0.8268, 0.6334, 0.8741, 0.6583, 0.8741, 0.6332, 0.7814, 0.6332, 0.7813, 0.5969, 0.7357, 0.6332, 0.7357, 0.6332, 0.7813, 0.5969, 0.7356, 0.5969, 0.7814, 0.6584, 0.7814, 0.6332, 0.7357, 0.6583, 0.7814, 0.6332, 0.7357, 0.6332, 0.7357, 0.6583, 0.7814, 0.6584, 0.8268, 0.6584, 0.7814, 0.6332, 0.8268, 0.6584, 0.8268, 0.6334, 0.7814, 0.6332, 0.8268, 0.6334, 0.8268, 0.5969, 0.7814, 0.6332, 0.8268, 0.5969, 0.7813, 0.5969, 0.7814, 0.6332, 0.7358, 0.6698, 0.6848, 0.6698, 0.736, 0.6885, 0.6848, 0.6698, 0.6848, 0.6887, 0.736, 0.6885, 0.736, 0.6885, 0.6848, 0.6887, 0.7362, 0.7243, 0.6848, 0.6887, 0.6848, 0.7243, 0.7362, 0.7243, 0.59, 0.6697, 0.5898, 0.6885, 0.6357, 0.6697, 0.6355, 0.6885, 0.6357, 0.6697, 0.5898, 0.6885, 0.6355, 0.6885, 0.5898, 0.6885, 0.6353, 0.7243, 0.6353, 0.7243, 0.5898, 0.6885, 0.5897, 0.7243, 0.6848, 0.6887, 0.6355, 0.6885, 0.6848, 0.7243, 0.6353, 0.7243, 0.6848, 0.7243, 0.6355, 0.6885, 0.6357, 0.6697, 0.6355, 0.6885, 0.6848, 0.6698, 0.6848, 0.6887, 0.6848, 0.6698, 0.6355, 0.6885, 0.5427, 0.6697, 0.5427, 0.6887, 0.59, 0.6697, 0.59, 0.6697, 0.5427, 0.6887, 0.5898, 0.6885, 0.5427, 0.6887, 0.5427, 0.7243, 0.5898, 0.6885, 0.5427, 0.7243, 0.5897, 0.7243, 0.5898, 0.6885, 0.4974, 0.6697, 0.4517, 0.6698, 0.4976, 0.6885, 0.4976, 0.6885, 0.4517, 0.6698, 0.452, 0.6885, 0.4976, 0.6885, 0.452, 0.6885, 0.4978, 0.7243, 0.4978, 0.7243, 0.452, 0.6885, 0.4521, 0.7243, 0.5427, 0.6887, 0.4976, 0.6885, 0.5427, 0.7243, 0.4978, 0.7243, 0.5427, 0.7243, 0.4976, 0.6885, 0.5427, 0.6697, 0.4974, 0.6697, 0.5427, 0.6887, 0.5427, 0.6887, 0.4974, 0.6697, 0.4976, 0.6885, 0.4517, 0.6698, 0.4007, 0.6698, 0.452, 0.6885, 0.4007, 0.6698, 0.4007, 0.6887, 0.452, 0.6885, 0.452, 0.6885, 0.4007, 0.6887, 0.4521, 0.7243, 0.4007, 0.6887, 0.4007, 0.7243, 0.4521, 0.7243, 0.8741, 0.6697, 0.8739, 0.6885, 0.9198, 0.6697, 0.9195, 0.6885, 0.9198, 0.6697, 0.8739, 0.6885, 0.9195, 0.6885, 0.8739, 0.6885, 0.9194, 0.7243, 0.9194, 0.7243, 0.8739, 0.6885, 0.8737, 0.7243, 0.9688, 0.6887, 0.9195, 0.6885, 0.9688, 0.7243, 0.9194, 0.7243, 0.9688, 0.7243, 0.9195, 0.6885, 0.9198, 0.6697, 0.9195, 0.6885, 0.9688, 0.6698, 0.9688, 0.6887, 0.9688, 0.6698, 0.9195, 0.6885, 0.8268, 0.6697, 0.8268, 0.6887, 0.8741, 0.6697, 0.8741, 0.6697, 0.8268, 0.6887, 0.8739, 0.6885, 0.8268, 0.6887, 0.8268, 0.7243, 0.8739, 0.6885, 0.8268, 0.7243, 0.8737, 0.7243, 0.8739, 0.6885, 0.7814, 0.6697, 0.7358, 0.6698, 0.7817, 0.6885, 0.736, 0.6885, 0.7817, 0.6885, 0.7358, 0.6698, 0.7817, 0.6885, 0.736, 0.6885, 0.7818, 0.7243, 0.7362, 0.7243, 0.7818, 0.7243, 0.736, 0.6885, 0.8268, 0.6887, 0.7817, 0.6885, 0.8268, 0.7243, 0.7818, 0.7243, 0.8268, 0.7243, 0.7817, 0.6885, 0.8268, 0.6697, 0.7814, 0.6697, 0.8268, 0.6887, 0.8268, 0.6887, 0.7814, 0.6697, 0.7817, 0.6885, 0.7364, 0.7601, 0.7362, 0.7243, 0.6848, 0.76, 0.7362, 0.7243, 0.6848, 0.7243, 0.6848, 0.76, 0.6848, 0.7852, 0.7364, 0.7853, 0.6848, 0.76, 0.6848, 0.76, 0.7364, 0.7853, 0.7364, 0.7601, 0.5895, 0.7601, 0.6351, 0.7601, 0.5897, 0.7243, 0.6351, 0.7601, 0.6353, 0.7243, 0.5897, 0.7243, 0.5895, 0.7853, 0.6351, 0.7852, 0.5895, 0.7601, 0.6351, 0.7852, 0.6351, 0.7601, 0.5895, 0.7601, 0.6351, 0.7852, 0.6848, 0.7852, 0.6351, 0.7601, 0.6848, 0.7852, 0.6848, 0.76, 0.6351, 0.7601, 0.6351, 0.7601, 0.6848, 0.76, 0.6353, 0.7243, 0.6848, 0.76, 0.6848, 0.7243, 0.6353, 0.7243, 0.5427, 0.76, 0.5895, 0.7601, 0.5427, 0.7243, 0.5897, 0.7243, 0.5427, 0.7243, 0.5895, 0.7601, 0.5427, 0.7853, 0.5895, 0.7853, 0.5427, 0.76, 0.5427, 0.76, 0.5895, 0.7853, 0.5895, 0.7601, 0.4979, 0.7601, 0.4978, 0.7243, 0.4523, 0.7601, 0.4978, 0.7243, 0.4521, 0.7243, 0.4523, 0.7601, 0.4979, 0.7853, 0.4979, 0.7601, 0.4523, 0.7853, 0.4979, 0.7601, 0.4523, 0.7601, 0.4523, 0.7853, 0.4979, 0.7853, 0.5427, 0.7853, 0.4979, 0.7601, 0.5427, 0.7853, 0.5427, 0.76, 0.4979, 0.7601, 0.5427, 0.76, 0.5427, 0.7243, 0.4979, 0.7601, 0.5427, 0.7243, 0.4978, 0.7243, 0.4979, 0.7601, 0.4523, 0.7601, 0.4521, 0.7243, 0.4007, 0.76, 0.4521, 0.7243, 0.4007, 0.7243, 0.4007, 0.76, 0.4007, 0.7852, 0.4523, 0.7853, 0.4007, 0.76, 0.4007, 0.76, 0.4523, 0.7853, 0.4523, 0.7601, 0.8736, 0.7601, 0.9192, 0.7601, 0.8737, 0.7243, 0.9192, 0.7601, 0.9194, 0.7243, 0.8737, 0.7243, 0.8736, 0.7853, 0.9192, 0.7852, 0.8736, 0.7601, 0.9192, 0.7852, 0.9192, 0.7601, 0.8736, 0.7601, 0.9192, 0.7852, 0.9688, 0.7852, 0.9192, 0.7601, 0.9688, 0.7852, 0.9688, 0.76, 0.9192, 0.7601, 0.9192, 0.7601, 0.9688, 0.76, 0.9194, 0.7243, 0.9688, 0.76, 0.9688, 0.7243, 0.9194, 0.7243, 0.8268, 0.76, 0.8736, 0.7601, 0.8268, 0.7243, 0.8737, 0.7243, 0.8268, 0.7243, 0.8736, 0.7601, 0.8268, 0.7853, 0.8736, 0.7853, 0.8268, 0.76, 0.8268, 0.76, 0.8736, 0.7853, 0.8736, 0.7601, 0.782, 0.7601, 0.7818, 0.7243, 0.7364, 0.7601, 0.7364, 0.7601, 0.7818, 0.7243, 0.7362, 0.7243, 0.782, 0.7853, 0.782, 0.7601, 0.7364, 0.7853, 0.782, 0.7601, 0.7364, 0.7601, 0.7364, 0.7853, 0.782, 0.7853, 0.8268, 0.7853, 0.782, 0.7601, 0.8268, 0.7853, 0.8268, 0.76, 0.782, 0.7601, 0.8268, 0.76, 0.8268, 0.7243, 0.782, 0.7601, 0.8268, 0.7243, 0.7818, 0.7243, 0.782, 0.7601, 0.7364, 0.795, 0.6848, 0.795, 0.7367, 0.8141, 0.6848, 0.795, 0.6848, 0.8141, 0.7367, 0.8141, 0.6848, 0.8141, 0.6848, 0.8457, 0.7367, 0.8141, 0.6848, 0.8457, 0.7369, 0.8458, 0.7367, 0.8141, 0.5895, 0.7949, 0.5892, 0.8141, 0.6351, 0.795, 0.6348, 0.8141, 0.6351, 0.795, 0.5892, 0.8141, 0.5892, 0.8141, 0.5891, 0.8458, 0.6348, 0.8141, 0.6346, 0.8458, 0.6348, 0.8141, 0.5891, 0.8458, 0.6348, 0.8141, 0.6346, 0.8458, 0.6848, 0.8141, 0.6346, 0.8458, 0.6848, 0.8457, 0.6848, 0.8141, 0.6848, 0.795, 0.6351, 0.795, 0.6848, 0.8141, 0.6848, 0.8141, 0.6351, 0.795, 0.6348, 0.8141, 0.5895, 0.7949, 0.5427, 0.7949, 0.5892, 0.8141, 0.5427, 0.7949, 0.5427, 0.8141, 0.5892, 0.8141, 0.5427, 0.8141, 0.5427, 0.8457, 0.5892, 0.8141, 0.5427, 0.8457, 0.5891, 0.8458, 0.5892, 0.8141, 0.4979, 0.795, 0.4523, 0.795, 0.4982, 0.8141, 0.4982, 0.8141, 0.4523, 0.795, 0.4526, 0.8141, 0.4982, 0.8141, 0.4526, 0.8141, 0.4984, 0.8458, 0.4984, 0.8458, 0.4526, 0.8141, 0.4528, 0.8458, 0.5427, 0.8141, 0.4982, 0.8141, 0.5427, 0.8457, 0.4984, 0.8458, 0.5427, 0.8457, 0.4982, 0.8141, 0.5427, 0.7949, 0.4979, 0.795, 0.5427, 0.8141, 0.5427, 0.8141, 0.4979, 0.795, 0.4982, 0.8141, 0.4523, 0.795, 0.4007, 0.795, 0.4526, 0.8141, 0.4007, 0.795, 0.4007, 0.8141, 0.4526, 0.8141, 0.4007, 0.8141, 0.4007, 0.8457, 0.4526, 0.8141, 0.4007, 0.8457, 0.4528, 0.8458, 0.4526, 0.8141, 0.8735, 0.7949, 0.8733, 0.8141, 0.9192, 0.795, 0.9189, 0.8141, 0.9192, 0.795, 0.8733, 0.8141, 0.8733, 0.8141, 0.8731, 0.8458, 0.9189, 0.8141, 0.9187, 0.8458, 0.9189, 0.8141, 0.8731, 0.8458, 0.9189, 0.8141, 0.9187, 0.8458, 0.9688, 0.8141, 0.9187, 0.8458, 0.9688, 0.8457, 0.9688, 0.8141, 0.9688, 0.795, 0.9192, 0.795, 0.9688, 0.8141, 0.9688, 0.8141, 0.9192, 0.795, 0.9189, 0.8141, 0.8735, 0.7949, 0.8268, 0.7949, 0.8733, 0.8141, 0.8268, 0.7949, 0.8268, 0.8141, 0.8733, 0.8141, 0.8268, 0.8141, 0.8268, 0.8457, 0.8733, 0.8141, 0.8268, 0.8457, 0.8731, 0.8458, 0.8733, 0.8141, 0.782, 0.795, 0.7364, 0.795, 0.7823, 0.8141, 0.7367, 0.8141, 0.7823, 0.8141, 0.7364, 0.795, 0.7823, 0.8141, 0.7367, 0.8141, 0.7824, 0.8458, 0.7369, 0.8458, 0.7824, 0.8458, 0.7367, 0.8141, 0.8268, 0.8141, 0.7823, 0.8141, 0.8268, 0.8457, 0.7824, 0.8458, 0.8268, 0.8457, 0.7823, 0.8141, 0.8268, 0.7949, 0.782, 0.795, 0.8268, 0.8141, 0.8268, 0.8141, 0.782, 0.795, 0.7823, 0.8141, 0.7371, 0.8772, 0.7369, 0.8458, 0.6848, 0.8774, 0.7369, 0.8458, 0.6848, 0.8457, 0.6848, 0.8774, 0.737, 0.8954, 0.7371, 0.8772, 0.6848, 0.8953, 0.6848, 0.8774, 0.6848, 0.8953, 0.7371, 0.8772, 0.5889, 0.8772, 0.6344, 0.8772, 0.5891, 0.8458, 0.6344, 0.8772, 0.6346, 0.8458, 0.5891, 0.8458, 0.6345, 0.8954, 0.6344, 0.8772, 0.589, 0.8954, 0.6344, 0.8772, 0.5889, 0.8772, 0.589, 0.8954, 0.6345, 0.8954, 0.6848, 0.8953, 0.6344, 0.8772, 0.6848, 0.8953, 0.6848, 0.8774, 0.6344, 0.8772, 0.6344, 0.8772, 0.6848, 0.8774, 0.6346, 0.8458, 0.6848, 0.8774, 0.6848, 0.8457, 0.6346, 0.8458, 0.5427, 0.8774, 0.5889, 0.8772, 0.5427, 0.8457, 0.5891, 0.8458, 0.5427, 0.8457, 0.5889, 0.8772, 0.5427, 0.8954, 0.589, 0.8954, 0.5427, 0.8774, 0.5427, 0.8774, 0.589, 0.8954, 0.5889, 0.8772, 0.4986, 0.8772, 0.4984, 0.8458, 0.453, 0.8772, 0.4984, 0.8458, 0.4528, 0.8458, 0.453, 0.8772, 0.4529, 0.8954, 0.4985, 0.8954, 0.453, 0.8772, 0.4985, 0.8954, 0.4986, 0.8772, 0.453, 0.8772, 0.5427, 0.8954, 0.5427, 0.8774, 0.4985, 0.8954, 0.4985, 0.8954, 0.5427, 0.8774, 0.4986, 0.8772, 0.5427, 0.8774, 0.5427, 0.8457, 0.4986, 0.8772, 0.5427, 0.8457, 0.4984, 0.8458, 0.4986, 0.8772, 0.453, 0.8772, 0.4528, 0.8458, 0.4007, 0.8774, 0.4528, 0.8458, 0.4007, 0.8457, 0.4007, 0.8774, 0.4529, 0.8954, 0.453, 0.8772, 0.4007, 0.8953, 0.4007, 0.8774, 0.4007, 0.8953, 0.453, 0.8772, 0.8729, 0.8772, 0.9185, 0.8772, 0.8731, 0.8458, 0.9185, 0.8772, 0.9187, 0.8458, 0.8731, 0.8458, 0.9185, 0.8954, 0.9185, 0.8772, 0.873, 0.8954, 0.9185, 0.8772, 0.8729, 0.8772, 0.873, 0.8954, 0.9185, 0.8954, 0.9688, 0.8953, 0.9185, 0.8772, 0.9688, 0.8953, 0.9688, 0.8774, 0.9185, 0.8772, 0.9185, 0.8772, 0.9688, 0.8774, 0.9187, 0.8458, 0.9688, 0.8774, 0.9688, 0.8457, 0.9187, 0.8458, 0.8268, 0.8774, 0.8729, 0.8772, 0.8268, 0.8457, 0.8731, 0.8458, 0.8268, 0.8457, 0.8729, 0.8772, 0.8268, 0.8954, 0.873, 0.8954, 0.8268, 0.8774, 0.8268, 0.8774, 0.873, 0.8954, 0.8729, 0.8772, 0.7826, 0.8772, 0.7824, 0.8458, 0.7371, 0.8772, 0.7371, 0.8772, 0.7824, 0.8458, 0.7369, 0.8458, 0.737, 0.8954, 0.7825, 0.8954, 0.7371, 0.8772, 0.7825, 0.8954, 0.7826, 0.8772, 0.7371, 0.8772, 0.8268, 0.8954, 0.8268, 0.8774, 0.7825, 0.8954, 0.7825, 0.8954, 0.8268, 0.8774, 0.7826, 0.8772, 0.8268, 0.8774, 0.8268, 0.8457, 0.7826, 0.8772, 0.8268, 0.8457, 0.7824, 0.8458, 0.7826, 0.8772, 0.6848, 0.9276, 0.6848, 0.9656, 0.7372, 0.9269, 0.6848, 0.9656, 0.7594, 0.9646, 0.7372, 0.9269, 0.6102, 0.9646, 0.6343, 0.9269, 0.5888, 0.9269, 0.6848, 0.9276, 0.6343, 0.9269, 0.6848, 0.9656, 0.6102, 0.9646, 0.6848, 0.9656, 0.6343, 0.9269, 0.5427, 0.9276, 0.5427, 0.9656, 0.5888, 0.9269, 0.5427, 0.9656, 0.6102, 0.9646, 0.5888, 0.9269, 0.4753, 0.9646, 0.4987, 0.9269, 0.4532, 0.9269, 0.5427, 0.9276, 0.4987, 0.9269, 0.5427, 0.9656, 0.4753, 0.9646, 0.5427, 0.9656, 0.4987, 0.9269, 0.4007, 0.9276, 0.4007, 0.9656, 0.4532, 0.9269, 0.4007, 0.9656, 0.4753, 0.9646, 0.4532, 0.9269, 0.8942, 0.9646, 0.9183, 0.9269, 0.8728, 0.9269, 0.9688, 0.9276, 0.9183, 0.9269, 0.9688, 0.9656, 0.8942, 0.9646, 0.9688, 0.9656, 0.9183, 0.9269, 0.8268, 0.9276, 0.8268, 0.9656, 0.8728, 0.9269, 0.8268, 0.9656, 0.8942, 0.9646, 0.8728, 0.9269, 0.7594, 0.9646, 0.7827, 0.9269, 0.7372, 0.9269, 0.8268, 0.9276, 0.7827, 0.9269, 0.8268, 0.9656, 0.7594, 0.9646, 0.8268, 0.9656, 0.7827, 0.9269, 0.6848, 0.04995, 0.6848, 0.07478, 0.7558, 0.05278, 0.6848, 0.07478, 0.734, 0.07467, 0.7558, 0.05278, 0.6848, 0.04995, 0.6137, 0.05278, 0.6848, 0.07478, 0.6382, 0.07467, 0.6848, 0.07478, 0.6137, 0.05278, 0.9444, 0.03662, 0.9157, 0.03501, 0.952, 0.03945, 0.952, 0.03945, 0.9157, 0.03501, 0.9595, 0.03662, 0.6382, 0.07467, 0.6137, 0.05278, 0.5918, 0.07467, 0.5427, 0.04995, 0.5427, 0.07478, 0.6137, 0.05278, 0.5427, 0.07478, 0.5918, 0.07467, 0.6137, 0.05278, 0.5427, 0.04995, 0.4718, 0.05278, 0.5427, 0.07478, 0.4957, 0.07467, 0.5427, 0.07478, 0.4718, 0.05278, 0.9595, 0.03662, 0.9157, 0.03501, 0.9651, 0.03471, 0.9651, 0.03471, 0.9157, 0.03501, 0.9688, 0.04995, 0.4957, 0.07467, 0.4718, 0.05278, 0.4499, 0.07467, 0.4007, 0.04995, 0.4007, 0.07478, 0.4718, 0.05278, 0.4007, 0.07478, 0.4499, 0.07467, 0.4718, 0.05278, 0.9688, 0.04995, 0.8978, 0.05278, 0.9688, 0.07478, 0.9216, 0.07467, 0.9688, 0.07478, 0.8978, 0.05278, 0.9688, 0.04995, 0.9157, 0.03501, 0.8978, 0.05278, 0.8978, 0.05278, 0.9157, 0.03501, 0.8268, 0.04995, 0.9216, 0.07467, 0.8978, 0.05278, 0.8758, 0.07467, 0.8268, 0.04995, 0.8268, 0.07478, 0.8978, 0.05278, 0.8268, 0.07478, 0.8758, 0.07467, 0.8978, 0.05278, 0.8268, 0.04995, 0.7558, 0.05278, 0.8268, 0.07478, 0.7797, 0.07467, 0.8268, 0.07478, 0.7558, 0.05278, 0.8268, 0.04995, 0.9157, 0.03501, 0.7558, 0.05278, 0.7558, 0.05278, 0.9157, 0.03501, 0.6848, 0.04995, 0.734, 0.07467, 0.7797, 0.07467, 0.7558, 0.05278, 0.2482, 0.8803, 0.188, 0.8814, 0.2326, 0.8409, 0.188, 0.8814, 0.1886, 0.8271, 0.2326, 0.8409, 0.2482, 0.8803, 0.2326, 0.9189, 0.188, 0.8814, 0.188, 0.8814, 0.2326, 0.9189, 0.1886, 0.9328, 0.129, 0.8796, 0.188, 0.8814, 0.1447, 0.9184, 0.188, 0.8814, 0.1886, 0.9328, 0.1447, 0.9184, 0.129, 0.8796, 0.1447, 0.8404, 0.188, 0.8814, 0.188, 0.8814, 0.1447, 0.8404, 0.1886, 0.8271, 0.6848, 0.07478, 0.6848, 0.1126, 0.734, 0.07467, 0.734, 0.07467, 0.6848, 0.1126, 0.7341, 0.1119, 0.7341, 0.1119, 0.6848, 0.1126, 0.7341, 0.1477, 0.6848, 0.1126, 0.6848, 0.1481, 0.7341, 0.1477, 0.7341, 0.1477, 0.6848, 0.1481, 0.7342, 0.1841, 0.6848, 0.1481, 0.6848, 0.1838, 0.7342, 0.1841, 0.6848, 0.2085, 0.7343, 0.208, 0.6848, 0.1838, 0.6848, 0.1838, 0.7343, 0.208, 0.7342, 0.1841, 0.6382, 0.07467, 0.5918, 0.07467, 0.6374, 0.1119, 0.6374, 0.1119, 0.5918, 0.07467, 0.5917, 0.1119, 0.6374, 0.1119, 0.5917, 0.1119, 0.6373, 0.1477, 0.6373, 0.1477, 0.5917, 0.1119, 0.5916, 0.1477, 0.6374, 0.1119, 0.6373, 0.1477, 0.6848, 0.1126, 0.6373, 0.1477, 0.6848, 0.1481, 0.6848, 0.1126, 0.6848, 0.07478, 0.6382, 0.07467, 0.6848, 0.1126, 0.6848, 0.1126, 0.6382, 0.07467, 0.6374, 0.1119, 0.6373, 0.1477, 0.5916, 0.1477, 0.6372, 0.1841, 0.6372, 0.1841, 0.5916, 0.1477, 0.5915, 0.1841, 0.5915, 0.208, 0.6372, 0.208, 0.5915, 0.1841, 0.6372, 0.208, 0.6372, 0.1841, 0.5915, 0.1841, 0.6372, 0.208, 0.6848, 0.2085, 0.6372, 0.1841, 0.6848, 0.2085, 0.6848, 0.1838, 0.6372, 0.1841, 0.6373, 0.1477, 0.6372, 0.1841, 0.6848, 0.1481, 0.6848, 0.1838, 0.6848, 0.1481, 0.6372, 0.1841, 0.5427, 0.07478, 0.5427, 0.1126, 0.5918, 0.07467, 0.5918, 0.07467, 0.5427, 0.1126, 0.5917, 0.1119, 0.5427, 0.1126, 0.5427, 0.1481, 0.5917, 0.1119, 0.5427, 0.1481, 0.5916, 0.1477, 0.5917, 0.1119, 0.5916, 0.1477, 0.5427, 0.1481, 0.5915, 0.1841, 0.5427, 0.1481, 0.5427, 0.1838, 0.5915, 0.1841, 0.5427, 0.2085, 0.5915, 0.208, 0.5427, 0.1838, 0.5427, 0.1838, 0.5915, 0.208, 0.5915, 0.1841, 0.4957, 0.07467, 0.4499, 0.07467, 0.4957, 0.1119, 0.4957, 0.1119, 0.4499, 0.07467, 0.45, 0.1119, 0.4957, 0.1119, 0.45, 0.1119, 0.4958, 0.1477, 0.4958, 0.1477, 0.45, 0.1119, 0.4501, 0.1477, 0.5427, 0.1126, 0.4957, 0.1119, 0.5427, 0.1481, 0.4958, 0.1477, 0.5427, 0.1481, 0.4957, 0.1119, 0.5427, 0.07478, 0.4957, 0.07467, 0.5427, 0.1126, 0.5427, 0.1126, 0.4957, 0.07467, 0.4957, 0.1119, 0.4501, 0.1477, 0.4502, 0.1841, 0.4958, 0.1477, 0.4959, 0.1841, 0.4958, 0.1477, 0.4502, 0.1841, 0.496, 0.2081, 0.4959, 0.1841, 0.4502, 0.208, 0.4959, 0.1841, 0.4502, 0.1841, 0.4502, 0.208, 0.5427, 0.2085, 0.5427, 0.1838, 0.496, 0.2081, 0.496, 0.2081, 0.5427, 0.1838, 0.4959, 0.1841, 0.4958, 0.1477, 0.4959, 0.1841, 0.5427, 0.1481, 0.5427, 0.1838, 0.5427, 0.1481, 0.4959, 0.1841, 0.4007, 0.07478, 0.4007, 0.1126, 0.4499, 0.07467, 0.4499, 0.07467, 0.4007, 0.1126, 0.45, 0.1119, 0.45, 0.1119, 0.4007, 0.1126, 0.4501, 0.1477, 0.4007, 0.1126, 0.4007, 0.1481, 0.4501, 0.1477, 0.4501, 0.1477, 0.4007, 0.1481, 0.4502, 0.1841, 0.4007, 0.1481, 0.4007, 0.1838, 0.4502, 0.1841, 0.4007, 0.2085, 0.4502, 0.208, 0.4007, 0.1838, 0.4007, 0.1838, 0.4502, 0.208, 0.4502, 0.1841, 0.9216, 0.07467, 0.8758, 0.07467, 0.9215, 0.1119, 0.9215, 0.1119, 0.8758, 0.07467, 0.8757, 0.1119, 0.9215, 0.1119, 0.8757, 0.1119, 0.9214, 0.1477, 0.9214, 0.1477, 0.8757, 0.1119, 0.8757, 0.1477, 0.9215, 0.1119, 0.9214, 0.1477, 0.9688, 0.1126, 0.9214, 0.1477, 0.9688, 0.1481, 0.9688, 0.1126, 0.9688, 0.07478, 0.9216, 0.07467, 0.9688, 0.1126, 0.9688, 0.1126, 0.9216, 0.07467, 0.9215, 0.1119, 0.9214, 0.1477, 0.8757, 0.1477, 0.9213, 0.1841, 0.9213, 0.1841, 0.8757, 0.1477, 0.8756, 0.1841, 0.8755, 0.208, 0.9213, 0.208, 0.8756, 0.1841, 0.9213, 0.208, 0.9213, 0.1841, 0.8756, 0.1841, 0.9213, 0.208, 0.9688, 0.2085, 0.9213, 0.1841, 0.9688, 0.2085, 0.9688, 0.1838, 0.9213, 0.1841, 0.9214, 0.1477, 0.9213, 0.1841, 0.9688, 0.1481, 0.9688, 0.1838, 0.9688, 0.1481, 0.9213, 0.1841, 0.8268, 0.07478, 0.8268, 0.1126, 0.8758, 0.07467, 0.8758, 0.07467, 0.8268, 0.1126, 0.8757, 0.1119, 0.8268, 0.1126, 0.8268, 0.1481, 0.8757, 0.1119, 0.8268, 0.1481, 0.8757, 0.1477, 0.8757, 0.1119, 0.8757, 0.1477, 0.8268, 0.1481, 0.8756, 0.1841, 0.8268, 0.1481, 0.8268, 0.1838, 0.8756, 0.1841, 0.8268, 0.2085, 0.8755, 0.208, 0.8268, 0.1838, 0.8268, 0.1838, 0.8755, 0.208, 0.8756, 0.1841, 0.7341, 0.1477, 0.7342, 0.1841, 0.7799, 0.1477, 0.7342, 0.1841, 0.78, 0.1841, 0.7799, 0.1477, 0.78, 0.2081, 0.78, 0.1841, 0.7343, 0.208, 0.78, 0.1841, 0.7342, 0.1841, 0.7343, 0.208, 0.8268, 0.2085, 0.8268, 0.1838, 0.78, 0.2081, 0.78, 0.2081, 0.8268, 0.1838, 0.78, 0.1841, 0.7799, 0.1477, 0.78, 0.1841, 0.8268, 0.1481, 0.8268, 0.1838, 0.8268, 0.1481, 0.78, 0.1841, 0.7797, 0.07467, 0.734, 0.07467, 0.7798, 0.1119, 0.7341, 0.1119, 0.7798, 0.1119, 0.734, 0.07467, 0.7798, 0.1119, 0.7341, 0.1119, 0.7799, 0.1477, 0.7341, 0.1477, 0.7799, 0.1477, 0.7341, 0.1119, 0.8268, 0.1126, 0.7798, 0.1119, 0.8268, 0.1481, 0.7799, 0.1477, 0.8268, 0.1481, 0.7798, 0.1119, 0.8268, 0.07478, 0.7797, 0.07467, 0.8268, 0.1126, 0.8268, 0.1126, 0.7797, 0.07467, 0.7798, 0.1119, 0.78, 0.2081, 0.7343, 0.208, 0.78, 0.2197, 0.7343, 0.208, 0.7343, 0.2197, 0.78, 0.2197, 0.7343, 0.208, 0.6848, 0.2085, 0.7343, 0.2197, 0.7343, 0.2197, 0.6848, 0.2085, 0.6848, 0.2201, 0.6848, 0.2201, 0.6848, 0.2085, 0.6372, 0.2197, 0.6848, 0.2085, 0.6372, 0.208, 0.6372, 0.2197, 0.6372, 0.208, 0.5915, 0.208, 0.6372, 0.2197, 0.6372, 0.2197, 0.5915, 0.208, 0.5914, 0.2197, 0.5915, 0.208, 0.5427, 0.2085, 0.5914, 0.2197, 0.5914, 0.2197, 0.5427, 0.2085, 0.5427, 0.2201, 0.5427, 0.2201, 0.5427, 0.2085, 0.496, 0.2197, 0.5427, 0.2085, 0.496, 0.2081, 0.496, 0.2197, 0.496, 0.2081, 0.4502, 0.208, 0.496, 0.2197, 0.496, 0.2197, 0.4502, 0.208, 0.4502, 0.2197, 0.4502, 0.208, 0.4007, 0.2085, 0.4502, 0.2197, 0.4502, 0.2197, 0.4007, 0.2085, 0.4007, 0.2201, 0.9688, 0.2201, 0.9688, 0.2085, 0.9212, 0.2197, 0.9688, 0.2085, 0.9213, 0.208, 0.9212, 0.2197, 0.9213, 0.208, 0.8755, 0.208, 0.9212, 0.2197, 0.9212, 0.2197, 0.8755, 0.208, 0.8755, 0.2197, 0.8755, 0.208, 0.8268, 0.2085, 0.8755, 0.2197, 0.8755, 0.2197, 0.8268, 0.2085, 0.8268, 0.2201, 0.8268, 0.2201, 0.8268, 0.2085, 0.78, 0.2197, 0.8268, 0.2085, 0.78, 0.2081, 0.78, 0.2197, 0.7805, 0.3656, 0.7347, 0.3655, 0.7805, 0.3772, 0.7347, 0.3773, 0.7805, 0.3772, 0.7347, 0.3655, 0.7347, 0.3655, 0.6848, 0.3656, 0.7347, 0.3773, 0.7347, 0.3773, 0.6848, 0.3656, 0.6848, 0.3773, 0.6848, 0.3656, 0.6368, 0.3655, 0.6848, 0.3773, 0.6848, 0.3773, 0.6368, 0.3655, 0.6368, 0.3773, 0.6368, 0.3655, 0.591, 0.3655, 0.6368, 0.3773, 0.6368, 0.3773, 0.591, 0.3655, 0.591, 0.3772, 0.591, 0.3655, 0.5427, 0.3656, 0.591, 0.3772, 0.591, 0.3772, 0.5427, 0.3656, 0.5427, 0.3772, 0.5427, 0.3656, 0.4964, 0.3656, 0.5427, 0.3772, 0.5427, 0.3772, 0.4964, 0.3656, 0.4964, 0.3772, 0.4964, 0.3656, 0.4507, 0.3655, 0.4964, 0.3772, 0.4964, 0.3772, 0.4507, 0.3655, 0.4507, 0.3773, 0.4507, 0.3655, 0.4007, 0.3656, 0.4507, 0.3773, 0.4507, 0.3773, 0.4007, 0.3656, 0.4007, 0.3773, 0.9688, 0.3656, 0.9208, 0.3655, 0.9688, 0.3773, 0.9688, 0.3773, 0.9208, 0.3655, 0.9208, 0.3773, 0.9208, 0.3655, 0.8751, 0.3655, 0.9208, 0.3773, 0.9208, 0.3773, 0.8751, 0.3655, 0.8751, 0.3772, 0.8751, 0.3655, 0.8268, 0.3656, 0.8751, 0.3772, 0.8751, 0.3772, 0.8268, 0.3656, 0.8268, 0.3772, 0.8268, 0.3656, 0.7805, 0.3656, 0.8268, 0.3772, 0.8268, 0.3772, 0.7805, 0.3656, 0.7805, 0.3772, 0.7352, 0.5179, 0.7352, 0.5299, 0.7809, 0.5179, 0.7352, 0.5299, 0.7809, 0.5299, 0.7809, 0.5179, 0.7352, 0.5299, 0.7352, 0.5179, 0.6848, 0.5299, 0.7352, 0.5179, 0.6848, 0.5179, 0.6848, 0.5299, 0.6848, 0.5179, 0.6363, 0.5178, 0.6848, 0.5299, 0.6848, 0.5299, 0.6363, 0.5178, 0.6363, 0.5299, 0.6363, 0.5178, 0.5906, 0.5179, 0.6363, 0.5299, 0.6363, 0.5299, 0.5906, 0.5179, 0.5906, 0.5299, 0.5906, 0.5179, 0.5427, 0.5179, 0.5906, 0.5299, 0.5906, 0.5299, 0.5427, 0.5179, 0.5427, 0.5298, 0.5427, 0.5179, 0.4969, 0.5179, 0.5427, 0.5298, 0.5427, 0.5298, 0.4969, 0.5179, 0.4969, 0.5299, 0.4512, 0.5179, 0.4512, 0.5299, 0.4969, 0.5179, 0.4969, 0.5299, 0.4969, 0.5179, 0.4512, 0.5299, 0.4512, 0.5299, 0.4512, 0.5179, 0.4007, 0.5299, 0.4512, 0.5179, 0.4007, 0.5179, 0.4007, 0.5299, 0.9688, 0.5179, 0.9203, 0.5178, 0.9688, 0.5299, 0.9688, 0.5299, 0.9203, 0.5178, 0.9203, 0.5299, 0.9203, 0.5178, 0.8746, 0.5179, 0.9203, 0.5299, 0.9203, 0.5299, 0.8746, 0.5179, 0.8746, 0.5299, 0.8746, 0.5179, 0.8268, 0.5179, 0.8746, 0.5299, 0.8746, 0.5299, 0.8268, 0.5179, 0.8268, 0.5298, 0.8268, 0.5179, 0.7809, 0.5179, 0.8268, 0.5298, 0.8268, 0.5298, 0.7809, 0.5179, 0.7809, 0.5299, 0.7814, 0.6584, 0.7357, 0.6583, 0.7814, 0.6697, 0.7358, 0.6698, 0.7814, 0.6697, 0.7357, 0.6583, 0.7357, 0.6583, 0.6848, 0.6583, 0.7358, 0.6698, 0.7358, 0.6698, 0.6848, 0.6583, 0.6848, 0.6698, 0.6848, 0.6583, 0.6357, 0.6583, 0.6848, 0.6698, 0.6848, 0.6698, 0.6357, 0.6583, 0.6357, 0.6697, 0.6357, 0.6583, 0.5901, 0.6583, 0.6357, 0.6697, 0.6357, 0.6697, 0.5901, 0.6583, 0.59, 0.6697, 0.5901, 0.6583, 0.5427, 0.6584, 0.59, 0.6697, 0.59, 0.6697, 0.5427, 0.6584, 0.5427, 0.6697, 0.5427, 0.6584, 0.4974, 0.6584, 0.5427, 0.6697, 0.5427, 0.6697, 0.4974, 0.6584, 0.4974, 0.6697, 0.4974, 0.6584, 0.4517, 0.6583, 0.4974, 0.6697, 0.4974, 0.6697, 0.4517, 0.6583, 0.4517, 0.6698, 0.4517, 0.6583, 0.4007, 0.6583, 0.4517, 0.6698, 0.4517, 0.6698, 0.4007, 0.6583, 0.4007, 0.6698, 0.9688, 0.6583, 0.9198, 0.6583, 0.9688, 0.6698, 0.9688, 0.6698, 0.9198, 0.6583, 0.9198, 0.6697, 0.9198, 0.6583, 0.8741, 0.6583, 0.9198, 0.6697, 0.9198, 0.6697, 0.8741, 0.6583, 0.8741, 0.6697, 0.8741, 0.6583, 0.8268, 0.6584, 0.8741, 0.6697, 0.8741, 0.6697, 0.8268, 0.6584, 0.8268, 0.6697, 0.8268, 0.6584, 0.7814, 0.6584, 0.8268, 0.6697, 0.8268, 0.6697, 0.7814, 0.6584, 0.7814, 0.6697, 0.782, 0.7853, 0.7364, 0.7853, 0.782, 0.795, 0.7364, 0.795, 0.782, 0.795, 0.7364, 0.7853, 0.7364, 0.7853, 0.6848, 0.7852, 0.7364, 0.795, 0.7364, 0.795, 0.6848, 0.7852, 0.6848, 0.795, 0.6848, 0.7852, 0.6351, 0.7852, 0.6848, 0.795, 0.6848, 0.795, 0.6351, 0.7852, 0.6351, 0.795, 0.6351, 0.7852, 0.5895, 0.7853, 0.6351, 0.795, 0.6351, 0.795, 0.5895, 0.7853, 0.5895, 0.7949, 0.5895, 0.7853, 0.5427, 0.7853, 0.5895, 0.7949, 0.5895, 0.7949, 0.5427, 0.7853, 0.5427, 0.7949, 0.5427, 0.7853, 0.4979, 0.7853, 0.5427, 0.7949, 0.5427, 0.7949, 0.4979, 0.7853, 0.4979, 0.795, 0.4979, 0.7853, 0.4523, 0.7853, 0.4979, 0.795, 0.4979, 0.795, 0.4523, 0.7853, 0.4523, 0.795, 0.4523, 0.7853, 0.4007, 0.7852, 0.4523, 0.795, 0.4523, 0.795, 0.4007, 0.7852, 0.4007, 0.795, 0.9688, 0.7852, 0.9192, 0.7852, 0.9688, 0.795, 0.9688, 0.795, 0.9192, 0.7852, 0.9192, 0.795, 0.9192, 0.7852, 0.8736, 0.7853, 0.9192, 0.795, 0.9192, 0.795, 0.8736, 0.7853, 0.8735, 0.7949, 0.8736, 0.7853, 0.8268, 0.7853, 0.8735, 0.7949, 0.8735, 0.7949, 0.8268, 0.7853, 0.8268, 0.7949, 0.8268, 0.7853, 0.782, 0.7853, 0.8268, 0.7949, 0.8268, 0.7949, 0.782, 0.7853, 0.782, 0.795, 0.7825, 0.8954, 0.737, 0.8954, 0.7827, 0.9269, 0.7372, 0.9269, 0.7827, 0.9269, 0.737, 0.8954, 0.737, 0.8954, 0.6848, 0.8953, 0.7372, 0.9269, 0.7372, 0.9269, 0.6848, 0.8953, 0.6848, 0.9276, 0.6848, 0.9276, 0.6848, 0.8953, 0.6343, 0.9269, 0.6848, 0.8953, 0.6345, 0.8954, 0.6343, 0.9269, 0.589, 0.8954, 0.5888, 0.9269, 0.6345, 0.8954, 0.6343, 0.9269, 0.6345, 0.8954, 0.5888, 0.9269, 0.5427, 0.8954, 0.5427, 0.9276, 0.589, 0.8954, 0.5888, 0.9269, 0.589, 0.8954, 0.5427, 0.9276, 0.5427, 0.8954, 0.4985, 0.8954, 0.5427, 0.9276, 0.5427, 0.9276, 0.4985, 0.8954, 0.4987, 0.9269, 0.4985, 0.8954, 0.4529, 0.8954, 0.4987, 0.9269, 0.4987, 0.9269, 0.4529, 0.8954, 0.4532, 0.9269, 0.4529, 0.8954, 0.4007, 0.8953, 0.4532, 0.9269, 0.4532, 0.9269, 0.4007, 0.8953, 0.4007, 0.9276, 0.9688, 0.9276, 0.9688, 0.8953, 0.9183, 0.9269, 0.9688, 0.8953, 0.9185, 0.8954, 0.9183, 0.9269, 0.873, 0.8954, 0.8728, 0.9269, 0.9185, 0.8954, 0.9183, 0.9269, 0.9185, 0.8954, 0.8728, 0.9269, 0.8268, 0.8954, 0.8268, 0.9276, 0.873, 0.8954, 0.8728, 0.9269, 0.873, 0.8954, 0.8268, 0.9276, 0.8268, 0.8954, 0.7825, 0.8954, 0.8268, 0.9276, 0.8268, 0.9276, 0.7825, 0.8954, 0.7827, 0.9269])
me_0x0775929f_gmdl.materials.append(mat_material_001)
me_0x0775929f_gmdl.use_remesh_fix_poles = True
me_0x0775929f_gmdl.use_remesh_preserve_attributes = False
me_0x0775929f_gmdl.update()
arm_armature = bpy.data.armatures.new('Armature')  # bones are not reproduced

# ---- objects
ob_1_lf1_bone_50_0086 = bpy.data.objects.new('1 LF1 BONE 50,0086', me_0x0775929f_gmdl)
ob_armature = bpy.data.objects.new('Armature', arm_armature)

# ---- transforms, parenting, visibility, modifiers, constraints
ob_1_lf1_bone_50_0086.parent = ob_armature
ob_1_lf1_bone_50_0086.location = (0.0, 0.0, 0.0)
_vg = ob_1_lf1_bone_50_0086.vertex_groups.new(name='Bone')
for _i, _w in zip([0, 1, 2, 3, 4, 5, 6, 7, 8, 9, 10, 11, 12, 13, 14, 15, 16, 17, 18, 19, 20, 21, 22, 23, 24, 25, 26, 27, 28, 29, 30, 31, 32, 33, 34, 35, 36, 37, 38, 39, 40, 41, 42, 43, 44, 45, 46, 47, 48, 49, 50, 51, 52, 53, 54, 55, 56, 57, 58, 59, 60, 61, 62, 63, 64, 65, 66, 67, 68, 69, 70, 71, 72, 73, 74, 75, 76, 77, 78, 79, 80, 81, 82, 83, 84, 85, 86, 87, 88, 89, 90, 91, 92, 93, 94, 95, 96, 97, 98, 99, 100, 101, 102, 103, 104, 105, 106, 107, 108, 109, 110, 111, 112, 113, 114, 115, 116, 117, 118, 119, 120, 121, 122, 123, 124, 125, 126, 127, 128, 129, 130, 131, 132, 133, 134, 135, 136, 137, 138, 139, 140, 141, 142, 143, 144, 145, 146, 147, 148, 149, 150, 151, 152, 153, 154, 155, 156, 157, 158, 159, 160, 161, 162, 163, 164, 165, 166, 167, 168, 169, 170, 171, 172, 173, 174, 175, 176, 177, 178, 179, 180, 181, 182, 183, 184, 185, 186, 187, 188, 189, 190, 191, 192, 193, 194, 195, 196, 197, 198, 199, 200, 201, 202, 203, 204, 205, 206, 207, 208, 209, 210, 211, 212, 213, 214, 215, 216, 217, 218, 219, 220, 221, 222, 223, 224, 225, 226, 227, 228, 229, 230, 231, 232, 233, 234, 235, 236, 237, 238, 239, 240, 241, 242, 243, 244, 245, 246, 247, 248, 249, 250, 251, 252, 253, 254, 255, 256, 257, 258, 259, 260, 261, 262, 263, 264, 265, 266, 267, 268, 269, 270, 271, 272, 273, 274, 275, 276, 277, 278, 279, 280, 281, 282, 283, 284, 285, 286, 287, 288, 289, 290, 291, 292, 293, 294, 295, 296, 297, 298, 299, 300, 301, 302, 303, 304, 305, 306, 307, 308, 309, 310, 311, 312, 313, 314, 315, 316, 317, 318, 319, 320, 321, 322, 323, 324, 325, 326, 327, 328, 329, 330, 331, 332, 333, 334, 335, 336, 337, 338, 339, 340, 341, 342, 343, 344, 345, 346, 347, 348, 349, 350, 351, 352, 353, 354, 355, 356, 357, 358, 359, 360, 361, 362, 363, 364, 365, 366, 367, 368, 369, 370, 371, 372, 373, 374, 375, 376, 377, 378, 379, 380, 381, 382, 383, 384, 385, 386, 387, 388, 389, 390, 391, 392, 393, 394, 395, 396, 397, 398, 399, 400, 401, 402, 403, 404, 405, 406, 407, 408, 409, 410, 411, 412, 413, 414, 415, 416, 417, 418, 419, 420, 421, 422, 423, 424, 425, 426, 427, 428, 429, 430, 431, 432, 433, 434, 435], [1.0, 1.0, 1.0, 1.0, 1.0, 1.0, 1.0, 1.0, 1.0, 1.0, 1.0, 1.0, 1.0, 1.0, 1.0, 1.0, 1.0, 1.0, 1.0, 1.0, 1.0, 1.0, 1.0, 1.0, 1.0, 1.0, 1.0, 1.0, 1.0, 1.0, 1.0, 1.0, 1.0, 1.0, 1.0, 1.0, 1.0, 1.0, 1.0, 1.0, 1.0, 1.0, 1.0, 1.0, 1.0, 1.0, 1.0, 1.0, 1.0, 1.0, 1.0, 1.0, 1.0, 1.0, 1.0, 1.0, 1.0, 1.0, 1.0, 1.0, 1.0, 1.0, 1.0, 1.0, 1.0, 1.0, 1.0, 1.0, 1.0, 1.0, 1.0, 1.0, 1.0, 1.0, 1.0, 1.0, 1.0, 1.0, 1.0, 1.0, 1.0, 1.0, 1.0, 1.0, 1.0, 1.0, 1.0, 1.0, 1.0, 1.0, 1.0, 1.0, 1.0, 1.0, 1.0, 1.0, 1.0, 1.0, 1.0, 1.0, 1.0, 1.0, 1.0, 1.0, 1.0, 1.0, 1.0, 1.0, 1.0, 1.0, 1.0, 1.0, 1.0, 1.0, 1.0, 1.0, 1.0, 1.0, 1.0, 1.0, 1.0, 1.0, 1.0, 1.0, 1.0, 1.0, 1.0, 1.0, 1.0, 1.0, 1.0, 1.0, 1.0, 1.0, 1.0, 1.0, 1.0, 1.0, 1.0, 1.0, 1.0, 1.0, 1.0, 1.0, 1.0, 1.0, 1.0, 1.0, 1.0, 1.0, 1.0, 1.0, 1.0, 1.0, 1.0, 1.0, 1.0, 1.0, 1.0, 1.0, 1.0, 1.0, 1.0, 1.0, 1.0, 1.0, 1.0, 1.0, 1.0, 1.0, 1.0, 1.0, 1.0, 1.0, 1.0, 1.0, 1.0, 1.0, 1.0, 1.0, 1.0, 1.0, 1.0, 1.0, 1.0, 1.0, 1.0, 1.0, 1.0, 1.0, 1.0, 1.0, 1.0, 1.0, 1.0, 1.0, 1.0, 1.0, 1.0, 1.0, 1.0, 1.0, 1.0, 1.0, 1.0, 1.0, 1.0, 1.0, 1.0, 1.0, 1.0, 1.0, 1.0, 1.0, 1.0, 1.0, 1.0, 1.0, 1.0, 1.0, 1.0, 1.0, 1.0, 1.0, 1.0, 1.0, 1.0, 1.0, 1.0, 1.0, 1.0, 1.0, 1.0, 1.0, 1.0, 1.0, 1.0, 1.0, 1.0, 1.0, 1.0, 1.0, 1.0, 1.0, 1.0, 1.0, 1.0, 1.0, 1.0, 1.0, 1.0, 1.0, 1.0, 1.0, 1.0, 1.0, 1.0, 1.0, 1.0, 1.0, 1.0, 1.0, 1.0, 1.0, 1.0, 1.0, 1.0, 1.0, 1.0, 1.0, 1.0, 1.0, 1.0, 1.0, 1.0, 1.0, 1.0, 1.0, 1.0, 1.0, 1.0, 1.0, 1.0, 1.0, 1.0, 1.0, 1.0, 1.0, 1.0, 1.0, 1.0, 1.0, 1.0, 1.0, 1.0, 1.0, 1.0, 1.0, 1.0, 1.0, 1.0, 1.0, 1.0, 1.0, 1.0, 1.0, 1.0, 1.0, 1.0, 1.0, 1.0, 1.0, 1.0, 1.0, 1.0, 1.0, 1.0, 1.0, 1.0, 1.0, 1.0, 1.0, 1.0, 1.0, 1.0, 1.0, 1.0, 1.0, 1.0, 1.0, 1.0, 1.0, 1.0, 1.0, 1.0, 1.0, 1.0, 1.0, 1.0, 1.0, 1.0, 1.0, 1.0, 1.0, 1.0, 1.0, 1.0, 1.0, 1.0, 1.0, 1.0, 1.0, 1.0, 1.0, 1.0, 1.0, 1.0, 1.0, 1.0, 1.0, 1.0, 1.0, 1.0, 1.0, 1.0, 1.0, 1.0, 1.0, 1.0, 1.0, 1.0, 1.0, 1.0, 1.0, 1.0, 1.0, 1.0, 1.0, 1.0, 1.0, 1.0, 1.0, 1.0, 1.0, 1.0, 1.0, 1.0, 1.0, 1.0, 1.0, 1.0, 1.0, 1.0, 1.0, 1.0, 1.0, 1.0, 1.0, 1.0, 1.0, 1.0, 1.0, 1.0, 1.0, 1.0, 1.0, 1.0, 1.0, 1.0, 1.0, 1.0, 1.0, 1.0, 1.0, 1.0, 1.0, 1.0, 1.0, 1.0, 1.0, 1.0, 1.0, 1.0, 1.0, 1.0, 1.0, 1.0, 1.0, 1.0, 1.0, 1.0, 1.0, 1.0, 1.0, 1.0, 1.0]): _vg.add([_i], _w, 'REPLACE')
_m = ob_1_lf1_bone_50_0086.modifiers.new('Armature', 'ARMATURE')
_m.object = ob_armature
ob_armature.location = (0.0, 0.0, 0.0)

# ---- collection membership
scene.collection.objects.link(ob_1_lf1_bone_50_0086)
scene.collection.objects.link(ob_armature)

# ---- scene / render settings (as saved in the file)
scene.frame_start = 1; scene.frame_end = 250; scene.frame_set(30)
scene.render.engine = 'BLENDER_EEVEE_NEXT'
scene.cycles.sampling_pattern = 'TABULATED_SOBOL'
scene.cycles.use_light_tree = False
scene.view_settings.view_transform = 'Filmic'
bpy.context.view_layer.update()

# ---- added for rendering (the .blend has no active camera and no usable light): camera, sun
cam_auto = bpy.data.cameras.new('AutoCamera')
cam_auto.lens = 50.0
cam_auto.sensor_width = 36.0
cam_auto.clip_end = 1000.0
ob_auto_camera = bpy.data.objects.new('AutoCamera', cam_auto)
scene.collection.objects.link(ob_auto_camera)
ob_auto_camera.location = (3.84296, -5.88903, 3.07437)
ob_auto_camera.rotation_euler = (1.09748, -7.21219e-08, 0.694738)
scene.camera = ob_auto_camera
light_auto_sun = bpy.data.lights.new('AutoSun', 'SUN')
light_auto_sun.energy = 3.0
light_auto_sun.angle = 0.0523599
ob_auto_sun = bpy.data.objects.new('AutoSun', light_auto_sun)
scene.collection.objects.link(ob_auto_sun)
ob_auto_sun.rotation_euler = (0.872665, 0.174533, 0.523599)
bpy.context.view_layer.update()
